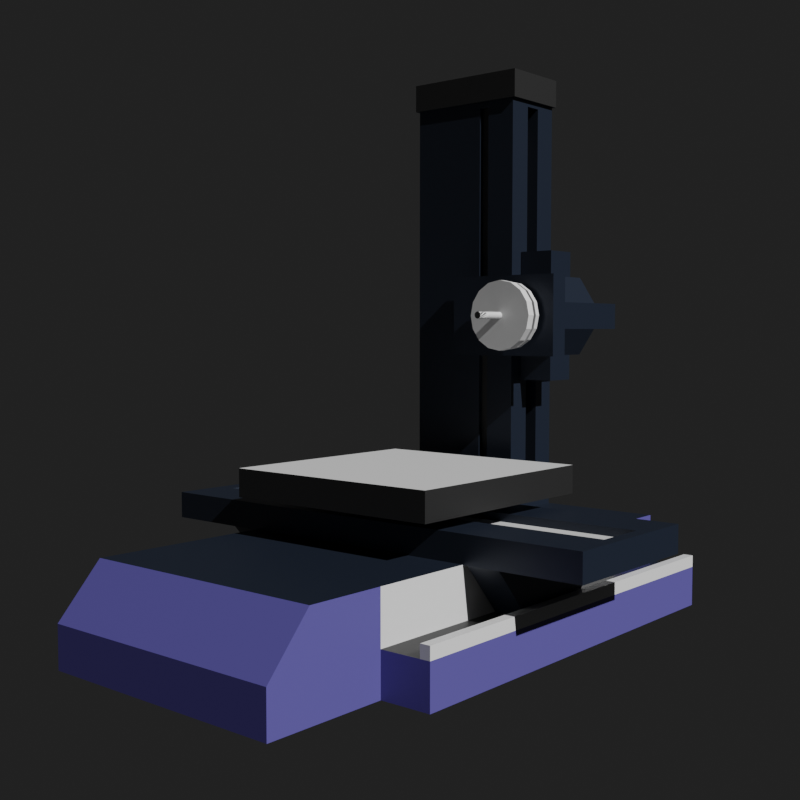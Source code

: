 # Source: Bohrwerk.blend  (saved by Blender 2.92.15; exported with 4.5.12 LTS)
import bpy
from mathutils import Matrix  # noqa: F401  (used for matrix-valued properties, if any)

bpy.ops.wm.read_factory_settings(use_empty=True)
scene = bpy.context.scene
scene.name = 'Scene'

# ---- collections
col_collection = bpy.data.collections.new('Collection'); scene.collection.children.link(col_collection)

# ---- materials (node trees are filled in below, after node groups)
mat_base_material = bpy.data.materials.new('Base_material')
mat_base_material.alpha_threshold = 0.0
mat_base_material.use_transparent_shadow = False
mat_base_material.line_color = (0.0, 0.0, 0.0, 1.0)
mat_accent_material = bpy.data.materials.new('Accent_material')
mat_accent_material.use_transparent_shadow = False
mat_mechanical_black = bpy.data.materials.new('Mechanical_black')
mat_mechanical_black.use_transparent_shadow = False
mat_mechanical_silver = bpy.data.materials.new('Mechanical_silver')
mat_mechanical_silver.use_transparent_shadow = False

# ---- material node trees
mat_base_material.use_nodes = True; mat_base_material.node_tree.nodes.clear()
_N = mat_base_material.node_tree.nodes; _L = mat_base_material.node_tree.links
n0 = _N.new('ShaderNodeBsdfPrincipled'); n0.name = 'Principled BSDF'; n0.location = (106, 458)
n0.distribution = 'GGX'
n0.subsurface_method = 'BURLEY'
n0.inputs[0].default_value = (0.01226, 0.01898, 0.03192, 1.0)
n0.inputs[1].default_value = 0.3545
n0.inputs[2].default_value = 0.4
n0.inputs[3].default_value = 1.45
n0.inputs[27].default_value = (0.0, 0.0, 0.0, 1.0)
n0.inputs[28].default_value = 1.0
n1 = _N.new('ShaderNodeOutputMaterial'); n1.name = 'Material Output'; n1.location = (626, 475)
_L.new(n0.outputs[0], n1.inputs[0])
n1.is_active_output = True
mat_accent_material.use_nodes = True; mat_accent_material.node_tree.nodes.clear()
_N = mat_accent_material.node_tree.nodes; _L = mat_accent_material.node_tree.links
n0 = _N.new('ShaderNodeBsdfPrincipled'); n0.name = 'Principled BSDF'; n0.location = (23, 414)
n0.distribution = 'GGX'
n0.subsurface_method = 'BURLEY'
n0.inputs[0].default_value = (0.07223, 0.07238, 0.2658, 1.0)
n0.inputs[3].default_value = 1.45
n0.inputs[27].default_value = (0.0, 0.0, 0.0, 1.0)
n0.inputs[28].default_value = 1.0
n1 = _N.new('ShaderNodeOutputMaterial'); n1.name = 'Material Output'; n1.location = (313, 414)
_L.new(n0.outputs[0], n1.inputs[0])
n1.is_active_output = True
mat_mechanical_black.use_nodes = True; mat_mechanical_black.node_tree.nodes.clear()
_N = mat_mechanical_black.node_tree.nodes; _L = mat_mechanical_black.node_tree.links
n0 = _N.new('ShaderNodeBsdfPrincipled'); n0.name = 'Principled BSDF'; n0.location = (10, 300)
n0.distribution = 'GGX'
n0.subsurface_method = 'BURLEY'
n0.inputs[0].default_value = (0.01206, 0.01206, 0.01206, 1.0)
n0.inputs[3].default_value = 1.45
n0.inputs[27].default_value = (0.0, 0.0, 0.0, 1.0)
n0.inputs[28].default_value = 1.0
n1 = _N.new('ShaderNodeOutputMaterial'); n1.name = 'Material Output'; n1.location = (300, 300)
_L.new(n0.outputs[0], n1.inputs[0])
n1.is_active_output = True
mat_mechanical_silver.use_nodes = True; mat_mechanical_silver.node_tree.nodes.clear()
_N = mat_mechanical_silver.node_tree.nodes; _L = mat_mechanical_silver.node_tree.links
n0 = _N.new('ShaderNodeBsdfPrincipled'); n0.name = 'Principled BSDF'; n0.location = (10, 300)
n0.distribution = 'GGX'
n0.subsurface_method = 'BURLEY'
n0.inputs[0].default_value = (0.5736, 0.5736, 0.5736, 1.0)
n0.inputs[3].default_value = 1.45
n0.inputs[27].default_value = (0.0, 0.0, 0.0, 1.0)
n0.inputs[28].default_value = 1.0
n1 = _N.new('ShaderNodeOutputMaterial'); n1.name = 'Material Output'; n1.location = (300, 300)
_L.new(n0.outputs[0], n1.inputs[0])
n1.is_active_output = True

# ---- world
world_world = bpy.data.worlds.new('World'); scene.world = world_world
world_world.use_nodes = True; world_world.node_tree.nodes.clear()
_N = world_world.node_tree.nodes; _L = world_world.node_tree.links
n0 = _N.new('ShaderNodeOutputWorld'); n0.name = 'World Output'; n0.location = (300, 300)
n1 = _N.new('ShaderNodeBackground'); n1.name = 'Background'; n1.location = (10, 300)
n1.inputs[0].default_value = (0.01467, 0.01467, 0.01467, 1.0)
_L.new(n1.outputs[0], n0.inputs[0])
n0.is_active_output = True
world_world.color = (0.05088, 0.05088, 0.05088)
world_world.use_sun_shadow = False
world_world.sun_shadow_jitter_overblur = 0.0

# ---- cameras
cam_camera = bpy.data.cameras.new('Camera')
cam_camera.clip_end = 100.0
cam_camera.ortho_scale = 7.314

# ---- lights
light_sun = bpy.data.lights.new('Sun', 'SUN')
light_sun.transmission_factor = 0.0
light_sun.energy = 4.54
light_sun.shadow_soft_size = 0.125

# ---- meshes
me_cube = bpy.data.meshes.new('Cube')
me_cube.from_pydata([(2.174, 4.348, 1.327), (2.174, 4.348, -0.1882), (2.174, -4.348, 1.327), (2.174, -5.071, -0.1882), (-2.174, 4.348, 1.327), (-2.174, 4.348, -0.1882), (-2.174, -4.348, 1.327), (-2.174, -5.071, -0.1882), (2.174, 4.348, 0.4937), (-2.174, -5.071, 0.4937), (2.174, -5.071, 0.4937), (-2.174, 4.348, 0.4937), (-2.174, -3.043, -0.1882), (2.174, -3.043, 1.327), (-2.174, -3.043, 1.327), (2.174, -3.043, -0.1882), (2.174, -3.043, 0.4937), (-2.174, -3.043, 0.4937), (3.006, 4.348, 0.4937), (3.006, 4.348, -0.1882), (-3.006, 4.348, 0.4937), (-3.006, 4.348, -0.1882), (3.006, -3.043, -0.1882), (-3.006, -3.043, 0.4937), (-3.006, -3.043, -0.1882), (3.006, -3.043, 0.4937), (4.143, -1.269, 1.773), (-4.143, -1.269, 1.773), (4.143, 1.47, 1.773), (-4.143, 1.47, 1.773), (4.143, -1.269, 1.32), (-4.143, -1.269, 1.32), (4.143, 1.47, 1.32), (-4.143, 1.47, 1.32), (1.381, -1.269, 1.773), (-1.381, -1.269, 1.773), (-1.381, 1.47, 1.773), (1.381, 1.47, 1.773), (1.381, -1.269, 1.32), (-1.381, -1.269, 1.32), (-1.381, 1.47, 1.32), (1.381, 1.47, 1.32), (0.2914, -0.1881, 1.956), (-0.2921, -0.1888, 1.956), (-0.2914, 0.3899, 1.956), (0.2921, 0.3906, 1.956), (0.157, -0.2767, 1.956), (-0.00162, -0.3078, 1.956), (-0.1594, -0.277, 1.956), (-0.1584, 0.4778, 1.956), (-0.0003671, 0.5086, 1.956), (0.1581, 0.4781, 1.956), (0.3811, -0.0551, 1.956), (0.4126, 0.102, 1.956), (0.3814, 0.2587, 1.956), (-0.38, -0.0562, 1.956), (-0.4106, 0.1008, 1.956), (-0.3797, 0.2576, 1.956), (-0.3797, 0.2576, 1.591), (-0.4106, 0.1008, 1.591), (-0.38, -0.0562, 1.591), (0.3814, 0.2587, 1.591), (0.4126, 0.102, 1.591), (0.3811, -0.0551, 1.591), (0.1581, 0.4781, 1.591), (-0.0003671, 0.5086, 1.591), (-0.1584, 0.4778, 1.591), (-0.1594, -0.277, 1.591), (-0.00162, -0.3078, 1.591), (0.157, -0.2767, 1.591), (0.2921, 0.3906, 1.591), (-0.2914, 0.3899, 1.591), (-0.2921, -0.1888, 1.591), (0.2914, -0.1881, 1.591), (-6.519e-09, 0.1009, 1.978), (-1.944, -1.843, 1.959), (-1.944, -1.843, 2.435), (-1.944, 2.045, 1.959), (-1.944, 2.045, 2.435), (1.944, -1.843, 1.959), (1.944, -1.843, 2.435), (1.944, 2.045, 1.959), (1.944, 2.045, 2.435), (-2.174, 0.6522, 1.327), (2.174, 0.6522, -0.1882), (-2.174, 0.6522, 0.4937), (-2.174, 0.6522, -0.1882), (2.174, 0.6522, 1.327), (2.174, 0.6522, 0.4937), (3.006, 0.6522, -0.1882), (-3.006, 0.6522, 0.4937), (-3.006, 0.6522, -0.1882), (3.006, 0.6522, 0.4937), (-2.174, 3.054, 1.327), (2.174, 3.054, -0.1882), (-2.174, 3.054, 0.4937), (3.006, 3.054, -0.1882), (-3.006, 3.054, 0.4937), (-2.174, 3.054, -0.1882), (2.174, 3.054, 1.327), (2.174, 3.054, 0.4937), (-3.006, 3.054, -0.1882), (3.006, 3.054, 0.4937), (0.0, 4.348, -0.1882), (0.0, -4.348, 1.327), (0.0, -5.071, -0.1882), (0.0, 4.348, 1.327), (0.0, 4.348, 0.4937), (0.0, -5.071, 0.4937), (0.0, -3.043, -0.1882), (0.0, -3.043, 1.327), (0.0, 0.6522, 1.327), (0.0, 0.6522, -0.1882), (0.0, 3.054, -0.1882), (0.0, 3.054, 1.327), (-2.174, 3.054, 8.888), (-2.174, 4.348, 8.888), (0.0, 4.348, 8.888), (0.0, 3.054, 8.888), (-2.174, 3.486, 1.327), (-2.174, 3.917, 1.327), (2.174, 3.486, -0.1882), (2.174, 3.917, -0.1882), (-2.174, 3.486, 0.4937), (-2.174, 3.917, 0.4937), (3.006, 3.486, -0.1882), (3.006, 3.917, -0.1882), (-3.006, 3.486, 0.4937), (-3.006, 3.917, 0.4937), (-2.174, 3.917, -0.1882), (-2.174, 3.486, -0.1882), (2.174, 3.917, 1.327), (2.174, 3.486, 1.327), (2.174, 3.917, 0.4937), (2.174, 3.486, 0.4937), (-3.006, 3.917, -0.1882), (-3.006, 3.486, -0.1882), (3.006, 3.917, 0.4937), (3.006, 3.486, 0.4937), (0.0, 3.917, 1.327), (0.0, 3.486, 1.327), (0.0, 3.917, -0.1882), (0.0, 3.486, -0.1882), (-2.174, 3.486, 8.888), (-2.174, 3.917, 8.888), (0.0, 3.917, 8.888), (0.0, 3.486, 8.888), (0.0, 3.868, 1.49), (0.0, 3.535, 1.49), (5.96e-08, 3.868, 8.772), (5.96e-08, 3.535, 8.772), (-0.4034, 3.868, 1.49), (-0.4034, 3.535, 1.49), (-0.4034, 3.868, 8.772), (-0.4034, 3.535, 8.772), (-0.9783, 4.348, -0.1882), (-0.9783, -4.348, 1.327), (-0.9783, -5.071, 0.4937), (-0.9783, -3.043, -0.1882), (-0.9783, 0.6522, -0.1882), (-0.9783, 3.054, -0.1882), (-0.9783, -5.071, -0.1882), (-0.9783, 4.348, 1.327), (-0.9783, 4.348, 0.4937), (-0.9783, -3.043, 1.327), (-0.9783, 0.6522, 1.327), (-0.9783, 3.054, 1.327), (-0.9783, 4.348, 8.888), (-0.9783, 3.054, 8.888), (-2.241, 4.387, 8.873), (-2.241, 3.93, 8.873), (-0.9783, 3.917, -0.1882), (-0.9783, 3.486, -0.1882), (-0.7334, 3.054, 1.461), (-0.5446, 3.054, 1.461), (-0.7334, 3.054, 8.772), (-0.5446, 3.054, 8.772), (-0.7334, 3.146, 1.461), (-0.5446, 3.146, 1.461), (-0.7334, 3.146, 8.772), (-0.5446, 3.146, 8.772), (-0.9899, 2.61, 4.212), (-0.9899, 2.61, 5.647), (-0.9899, 2.99, 4.212), (-0.9899, 2.99, 5.647), (1.176, 2.61, 4.212), (1.176, 2.61, 5.647), (1.176, 2.99, 4.212), (1.176, 2.99, 5.647), (0.6586, 2.99, 4.212), (0.01136, 2.99, 4.212), (0.01136, 2.99, 5.647), (0.6586, 2.99, 5.647), (0.01136, 2.61, 4.212), (0.6586, 2.61, 4.212), (0.6586, 2.61, 5.647), (0.01136, 2.61, 5.647), (0.6586, 4.337, 4.212), (0.01136, 4.337, 4.212), (0.01136, 4.337, 5.647), (0.6586, 4.337, 5.647), (0.3492, 4.317, 5.154), (0.262, 4.317, 5.137), (0.1881, 4.317, 5.087), (0.1387, 4.317, 5.013), (0.1214, 4.317, 4.926), (0.1387, 4.317, 4.839), (0.1881, 4.317, 4.765), (0.262, 4.317, 4.716), (0.3492, 4.317, 4.698), (0.4364, 4.317, 4.716), (0.5103, 4.317, 4.765), (0.5597, 4.317, 4.839), (0.577, 4.317, 4.926), (0.5597, 4.317, 5.013), (0.5103, 4.317, 5.087), (0.4364, 4.317, 5.137), (0.3492, 2.537, 5.154), (0.262, 2.537, 5.137), (0.1881, 2.537, 5.087), (0.1387, 2.537, 5.013), (0.1214, 2.537, 4.926), (0.1387, 2.537, 4.839), (0.1881, 2.537, 4.765), (0.262, 2.537, 4.716), (0.3492, 2.537, 4.698), (0.4364, 2.537, 4.716), (0.5103, 2.537, 4.765), (0.5597, 2.537, 4.839), (0.577, 2.537, 4.926), (0.5597, 2.537, 5.013), (0.5103, 2.537, 5.087), (0.4364, 2.537, 5.137), (0.3492, 2.511, 5.527), (0.1192, 2.511, 5.481), (-0.07584, 2.511, 5.351), (-0.2061, 2.511, 5.156), (-0.2519, 2.511, 4.926), (-0.2061, 2.511, 4.696), (-0.07584, 2.511, 4.501), (0.1192, 2.511, 4.371), (0.3492, 2.511, 4.325), (0.5792, 2.511, 4.371), (0.7742, 2.511, 4.501), (0.9045, 2.511, 4.696), (0.9503, 2.511, 4.926), (0.9045, 2.511, 5.156), (0.7742, 2.511, 5.351), (0.5792, 2.511, 5.481), (0.3492, 2.416, 5.527), (0.1192, 2.416, 5.481), (-0.07584, 2.416, 5.351), (-0.2061, 2.416, 5.156), (-0.2519, 2.416, 4.926), (-0.2061, 2.416, 4.696), (-0.07584, 2.416, 4.501), (0.1192, 2.416, 4.371), (0.3492, 2.416, 4.325), (0.5792, 2.416, 4.371), (0.7742, 2.416, 4.501), (0.9045, 2.416, 4.696), (0.9503, 2.416, 4.926), (0.9045, 2.416, 5.156), (0.7742, 2.416, 5.351), (0.5792, 2.416, 5.481), (0.3492, 2.416, 5.493), (0.1321, 2.416, 5.45), (-0.05191, 2.416, 5.327), (-0.1749, 2.416, 5.143), (-0.2181, 2.416, 4.926), (-0.1749, 2.416, 4.709), (-0.05191, 2.416, 4.525), (0.1321, 2.416, 4.402), (0.3492, 2.416, 4.359), (0.5663, 2.416, 4.402), (0.7503, 2.416, 4.525), (0.8733, 2.416, 4.709), (0.9165, 2.416, 4.926), (0.8733, 2.416, 5.143), (0.7503, 2.416, 5.327), (0.5663, 2.416, 5.45), (0.3492, 2.325, 5.493), (0.1321, 2.325, 5.45), (-0.05191, 2.325, 5.327), (-0.1749, 2.325, 5.143), (-0.2181, 2.325, 4.926), (-0.1749, 2.325, 4.709), (-0.05191, 2.325, 4.525), (0.1321, 2.325, 4.402), (0.3492, 2.325, 4.359), (0.5663, 2.325, 4.402), (0.7503, 2.325, 4.525), (0.8733, 2.325, 4.709), (0.9165, 2.325, 4.926), (0.8733, 2.325, 5.143), (0.7503, 2.325, 5.327), (0.5663, 2.325, 5.45), (0.3492, 2.325, 5.543), (0.113, 2.325, 5.496), (-0.0872, 2.325, 5.362), (-0.221, 2.325, 5.162), (-0.268, 2.325, 4.926), (-0.221, 2.325, 4.69), (-0.0872, 2.325, 4.49), (0.113, 2.325, 4.356), (0.3492, 2.325, 4.309), (0.5854, 2.325, 4.356), (0.7856, 2.325, 4.49), (0.9194, 2.325, 4.69), (0.9664, 2.325, 4.926), (0.9194, 2.325, 5.162), (0.7856, 2.325, 5.362), (0.5854, 2.325, 5.496), (0.3492, 2.166, 5.543), (0.113, 2.166, 5.496), (-0.0872, 2.166, 5.362), (-0.221, 2.166, 5.162), (-0.268, 2.166, 4.926), (-0.221, 2.166, 4.69), (-0.0872, 2.166, 4.49), (0.113, 2.166, 4.356), (0.3492, 2.166, 4.309), (0.5854, 2.166, 4.356), (0.7856, 2.166, 4.49), (0.9194, 2.166, 4.69), (0.9664, 2.166, 4.926), (0.9194, 2.166, 5.162), (0.7856, 2.166, 5.362), (0.5854, 2.166, 5.496), (0.3492, 2.166, 4.988), (0.3254, 2.166, 4.984), (0.3052, 2.166, 4.97), (0.2917, 2.166, 4.95), (0.287, 2.166, 4.926), (0.2917, 2.166, 4.902), (0.3052, 2.166, 4.882), (0.3254, 2.166, 4.869), (0.3492, 2.166, 4.864), (0.373, 2.166, 4.869), (0.3932, 2.166, 4.882), (0.4067, 2.166, 4.902), (0.4114, 2.166, 4.926), (0.4067, 2.166, 4.95), (0.3932, 2.166, 4.97), (0.373, 2.166, 4.984), (0.4114, 1.532, 4.926), (0.4067, 1.532, 4.95), (0.3932, 1.532, 4.97), (0.373, 1.532, 4.984), (0.3492, 1.532, 4.988), (0.3254, 1.532, 4.984), (0.3052, 1.532, 4.97), (0.2917, 1.532, 4.95), (0.287, 1.532, 4.926), (0.2917, 1.532, 4.902), (0.3052, 1.532, 4.882), (0.3254, 1.532, 4.869), (0.3492, 1.532, 4.864), (0.373, 1.532, 4.869), (0.3932, 1.532, 4.882), (0.4067, 1.532, 4.902), (0.3492, 1.532, 4.926), (0.2917, 1.764, 4.95), (0.3254, 1.637, 4.984), (0.3052, 1.637, 4.97), (0.287, 1.764, 4.926), (0.4067, 1.764, 4.902), (0.373, 1.637, 4.869), (0.3932, 1.637, 4.882), (0.4114, 1.764, 4.926), (0.2917, 1.637, 4.95), (0.2917, 1.764, 4.902), (0.4067, 1.637, 4.902), (0.4067, 1.764, 4.95), (0.287, 1.637, 4.926), (0.3052, 1.764, 4.882), (0.4114, 1.637, 4.926), (0.3932, 1.764, 4.97), (0.2917, 1.637, 4.902), (0.3254, 1.764, 4.869), (0.4067, 1.637, 4.95), (0.373, 1.764, 4.984), (0.3052, 1.637, 4.882), (0.3492, 1.764, 4.864), (0.3492, 1.764, 4.988), (0.3932, 1.637, 4.97), (0.373, 1.637, 4.984), (0.3254, 1.764, 4.984), (0.3254, 1.637, 4.869), (0.373, 1.764, 4.869), (0.3492, 1.637, 4.988), (0.3052, 1.764, 4.97), (0.3492, 1.637, 4.864), (0.3932, 1.764, 4.882), (0.393, 1.558, 4.944), (0.3966, 1.558, 4.926), (0.3673, 1.558, 4.97), (0.3827, 1.558, 4.96), (0.331, 1.558, 4.97), (0.3492, 1.558, 4.974), (0.3054, 1.558, 4.944), (0.3157, 1.558, 4.96), (0.3054, 1.558, 4.908), (0.3018, 1.558, 4.926), (0.331, 1.558, 4.882), (0.3157, 1.558, 4.893), (0.3673, 1.558, 4.882), (0.3492, 1.558, 4.879), (0.393, 1.558, 4.908), (0.3827, 1.558, 4.893), (0.331, 1.639, 4.97), (0.3673, 1.639, 4.882), (0.3827, 1.639, 4.96), (0.3054, 1.736, 4.944), (0.3157, 1.639, 4.96), (0.3018, 1.736, 4.926), (0.393, 1.736, 4.908), (0.3827, 1.639, 4.893), (0.3966, 1.736, 4.926), (0.3054, 1.639, 4.944), (0.3054, 1.736, 4.908), (0.393, 1.639, 4.908), (0.393, 1.736, 4.944), (0.3018, 1.639, 4.926), (0.3157, 1.736, 4.893), (0.3966, 1.639, 4.926), (0.3827, 1.736, 4.96), (0.3054, 1.639, 4.908), (0.331, 1.736, 4.882), (0.393, 1.639, 4.944), (0.3673, 1.736, 4.97), (0.3157, 1.639, 4.893), (0.3492, 1.736, 4.879), (0.3492, 1.736, 4.974), (0.3673, 1.639, 4.97), (0.331, 1.736, 4.97), (0.331, 1.639, 4.882), (0.3673, 1.736, 4.882), (0.3492, 1.639, 4.974), (0.3157, 1.736, 4.96), (0.3492, 1.639, 4.879), (0.3827, 1.736, 4.893), (2.84, -3.043, 0.4937), (2.84, 4.348, 0.4937), (2.84, 4.348, -0.1882), (2.84, -3.043, -0.1882), (2.84, 0.6522, -0.1882), (2.84, 0.6522, 0.4937), (2.84, 3.054, 0.4937), (2.84, 3.054, -0.1882), (2.84, 3.917, 0.4937), (2.84, 3.486, 0.4937), (2.84, 3.486, -0.1882), (2.84, 3.917, -0.1882), (-2.798, -3.043, 0.4937), (-2.798, -3.043, -0.1882), (-2.798, 4.348, -0.1882), (-2.798, 4.348, 0.4937), (-2.798, 0.6522, 0.4937), (-2.798, 0.6522, -0.1882), (-2.798, 3.054, -0.1882), (-2.798, 3.054, 0.4937), (-2.798, 3.917, -0.1882), (-2.798, 3.486, -0.1882), (-2.798, 3.486, 0.4937), (-2.798, 3.917, 0.4937), (-3.006, 3.917, 0.6957), (-3.006, 4.348, 0.6957), (3.006, 0.6522, 0.6957), (3.006, -3.043, 0.6957), (-2.798, -3.043, 0.6957), (-3.006, -3.043, 0.6957), (2.84, -3.043, 0.6957), (-2.798, 4.348, 0.6957), (-3.006, 0.6522, 0.6957), (3.006, 3.054, 0.6957), (-2.798, 0.6522, 0.6957), (2.84, 0.6522, 0.6957), (-3.006, 3.054, 0.6957), (3.006, 3.486, 0.6957), (2.84, 3.054, 0.6957), (-2.798, 3.054, 0.6957), (-3.006, 3.486, 0.6957), (3.006, 4.348, 0.6957), (3.006, 3.917, 0.6957), (2.84, 3.917, 0.6957), (2.84, 3.486, 0.6957), (-2.798, 3.486, 0.6957), (-2.798, 3.917, 0.6957), (2.84, 4.348, 0.6957), (2.254, 1.47, 1.773), (2.806, 1.47, 1.773), (2.254, 1.47, 1.32), (2.806, 1.47, 1.32), (2.806, -1.269, 1.773), (2.254, -1.269, 1.773), (2.806, -1.269, 1.32), (2.254, -1.269, 1.32), (-2.238, -1.269, 1.773), (-2.711, -1.269, 1.773), (-2.238, -1.269, 1.32), (-2.711, -1.269, 1.32), (-2.711, 1.47, 1.773), (-2.238, 1.47, 1.773), (-2.711, 1.47, 1.32), (-2.238, 1.47, 1.32), (2.254, 0.7734, 0.5195), (2.806, 0.7734, 0.5195), (2.806, -0.5716, 0.5195), (2.254, -0.5716, 0.5195), (-2.238, -0.5716, 0.5195), (-2.711, -0.5716, 0.5195), (-2.711, 0.7734, 0.5195), (-2.238, 0.7734, 0.5195), (4.143, 0.5574, 1.773), (4.143, -0.3556, 1.773), (-4.143, -0.3556, 1.773), (-4.143, 0.5574, 1.773), (4.143, 0.5574, 1.32), (4.143, -0.3556, 1.32), (-4.143, -0.3556, 1.32), (-4.143, 0.5574, 1.32), (1.381, 0.5574, 1.32), (1.381, -0.3556, 1.32), (-1.381, 0.5574, 1.32), (-1.381, -0.3556, 1.32), (1.932, -0.3556, 1.773), (1.932, 0.5574, 1.773), (-1.947, -0.3556, 1.773), (-1.947, 0.5574, 1.773), (3.933, -0.3556, 1.773), (3.933, 0.5574, 1.773), (3.159, -0.3556, 1.773), (3.159, 0.5574, 1.773), (2.806, 0.5574, 1.32), (2.806, -0.3556, 1.32), (2.254, 0.5574, 1.32), (2.254, -0.3556, 1.32), (-2.238, 0.5574, 1.32), (-2.238, -0.3556, 1.32), (-2.711, 0.5574, 1.32), (-2.711, -0.3556, 1.32), (-3.15, -0.3556, 1.773), (-3.15, 0.5574, 1.773), (-3.815, -0.3556, 1.773), (-3.815, 0.5574, 1.773), (2.806, 0.3251, 0.5195), (2.806, -0.1233, 0.5195), (2.254, 0.3251, 0.5195), (2.254, -0.1233, 0.5195), (-2.238, 0.3251, 0.5195), (-2.238, -0.1233, 0.5195), (-2.711, 0.3251, 0.5195), (-2.711, -0.1233, 0.5195), (1.932, -0.3556, 1.636), (1.932, 0.5574, 1.636), (-1.947, -0.3556, 1.636), (-1.947, 0.5574, 1.636), (3.933, -0.3556, 1.636), (3.933, 0.5574, 1.636), (3.159, -0.3556, 1.636), (3.159, 0.5574, 1.636), (-3.15, -0.3556, 1.636), (-3.15, 0.5574, 1.636), (-3.815, -0.3556, 1.636), (-3.815, 0.5574, 1.636), (0.6586, 3.337, 4.212), (0.6586, 3.989, 4.212), (0.6586, 3.989, 5.647), (0.6586, 3.337, 5.647), (0.01136, 3.989, 5.647), (0.01136, 3.337, 5.647), (0.01136, 3.989, 4.212), (0.01136, 3.337, 4.212), (0.6586, 3.337, 3.752), (0.6586, 3.989, 3.752), (0.6586, 3.989, 6.107), (0.6586, 3.337, 6.107), (0.01136, 3.989, 6.107), (0.01136, 3.337, 6.107), (0.01136, 3.989, 3.752), (0.01136, 3.337, 3.752), (-0.03022, 3.823, 5.765), (-0.03022, 3.503, 5.765), (-0.03022, 3.823, 5.99), (-0.03022, 3.503, 5.99), (-0.03022, 3.846, 4.111), (-0.03022, 3.481, 4.111), (-0.03022, 3.846, 3.853), (-0.03022, 3.481, 3.853), (-0.2242, 3.823, 5.765), (-0.2242, 3.503, 5.765), (-0.2242, 3.823, 5.99), (-0.2242, 3.503, 5.99), (-0.2242, 3.846, 4.111), (-0.2242, 3.481, 4.111), (-0.2242, 3.846, 3.853), (-0.2242, 3.481, 3.853), (-0.9899, 2.61, 4.69), (-0.9899, 2.61, 5.169), (-0.9899, 2.99, 5.169), (-0.9899, 2.99, 4.69), (1.176, 2.99, 5.169), (1.176, 2.99, 4.69), (1.176, 2.61, 5.169), (1.176, 2.61, 4.69), (0.6586, 2.61, 5.169), (0.6586, 2.61, 4.69), (0.01136, 2.61, 5.169), (0.01136, 2.61, 4.69), (0.01136, 2.99, 5.169), (0.01136, 2.99, 4.69), (0.9693, 2.99, 5.169), (0.9693, 2.99, 4.69), (0.01136, 4.337, 5.169), (0.01136, 4.337, 4.69), (0.9693, 4.337, 5.169), (0.9693, 4.337, 4.69), (0.01136, 3.337, 5.169), (0.01136, 3.337, 4.69), (0.01136, 3.989, 5.169), (0.01136, 3.989, 4.69), (0.9693, 3.337, 4.69), (0.9693, 3.337, 5.169), (0.9693, 3.989, 4.69), (0.9693, 3.989, 5.169), (0.01136, 5.113, 5.169), (0.01136, 5.113, 4.69), (0.9693, 5.113, 5.169), (0.9693, 5.113, 4.69), (-0.9735, 4.387, 8.873), (0.06392, 4.387, 8.873), (-0.9735, 3.015, 8.873), (0.06392, 3.015, 8.873), (0.06392, 3.472, 8.873), (-2.241, 3.015, 8.873), (-2.241, 3.472, 8.873), (0.06392, 3.93, 8.873), (-2.241, 3.472, 9.371), (-2.241, 3.015, 9.371), (-0.9735, 3.015, 9.371), (0.06392, 4.387, 9.371), (-0.9735, 4.387, 9.371), (0.06392, 3.472, 9.371), (0.06392, 3.93, 9.371), (-2.241, 3.93, 9.371), (-2.241, 4.387, 9.371), (0.06392, 3.015, 9.371), (-0.9735, 3.93, 9.371), (-0.9735, 3.472, 9.371)], [], [(164, 14, 6, 156), (157, 156, 6, 9), (124, 120, 4, 11), (109, 15, 3, 105), (16, 13, 2, 10), (107, 106, 0, 8), (103, 107, 8, 1), (15, 16, 10, 3), (442, 25, 469, 472), (161, 157, 9, 7), (7, 9, 17, 12), (455, 454, 23, 24), (88, 87, 13, 16), (112, 84, 15, 109), (9, 6, 14, 17), (165, 83, 14, 164), (135, 128, 20, 21), (89, 92, 25, 22), (444, 443, 18, 19), (453, 444, 19, 126), (459, 455, 24, 91), (450, 451, 486, 485), (442, 445, 22, 25), (457, 456, 21, 20), (544, 499, 27, 516), (541, 520, 31, 501), (516, 27, 31, 520), (494, 26, 30, 496), (502, 29, 33, 504), (514, 28, 32, 518), (490, 37, 41, 492), (37, 36, 40, 41), (498, 35, 39, 500), (35, 34, 38, 39), (537, 523, 38, 497), (523, 525, 39, 38), (532, 495, 34, 526), (46, 47, 74), (51, 45, 74), (55, 56, 74), (52, 42, 74), (54, 53, 74), (42, 46, 74), (48, 43, 74), (45, 54, 74), (43, 55, 74), (49, 50, 74), (44, 49, 74), (47, 48, 74), (50, 51, 74), (73, 69, 46, 42), (61, 62, 53, 54), (57, 44, 74), (56, 57, 74), (60, 59, 56, 55), (59, 58, 57, 56), (63, 73, 42, 52), (72, 60, 55, 43), (67, 72, 43, 48), (53, 52, 74), (71, 66, 49, 44), (65, 64, 51, 50), (58, 71, 44, 57), (70, 61, 54, 45), (69, 68, 47, 46), (68, 67, 48, 47), (62, 63, 52, 53), (66, 65, 50, 49), (64, 70, 45, 51), (527, 529, 36, 37), (75, 76, 78, 77), (77, 78, 82, 81), (81, 82, 80, 79), (79, 80, 76, 75), (77, 81, 79, 75), (82, 78, 76, 80), (464, 465, 488, 487), (460, 459, 91, 101), (445, 446, 89, 22), (96, 102, 92, 89), (24, 23, 90, 91), (166, 93, 83, 165), (113, 94, 84, 112), (100, 99, 87, 88), (454, 458, 476, 470), (17, 14, 83, 85), (128, 127, 482, 466), (134, 132, 99, 100), (142, 121, 94, 113), (162, 4, 116, 167), (125, 138, 102, 96), (463, 460, 101, 136), (90, 23, 471, 474), (446, 449, 96, 89), (91, 90, 97, 101), (85, 83, 93, 95), (132, 140, 114, 99), (172, 142, 113, 160), (160, 113, 112, 159), (99, 114, 111, 87), (87, 111, 110, 13), (159, 112, 109, 158), (3, 10, 108, 105), (155, 163, 107, 103), (163, 162, 106, 107), (158, 109, 105, 161), (10, 2, 104, 108), (13, 110, 104, 2), (139, 106, 117, 145), (119, 93, 115, 143), (168, 166, 173, 175), (4, 120, 144, 116), (120, 119, 143, 144), (114, 140, 146, 118), (146, 140, 148, 150), (155, 103, 141, 171), (171, 141, 142, 172), (0, 106, 139, 131), (131, 139, 140, 132), (456, 462, 135, 21), (462, 463, 136, 135), (19, 18, 137, 126), (126, 137, 138, 125), (103, 1, 122, 141), (141, 122, 121, 142), (8, 0, 131, 133), (133, 131, 132, 134), (102, 138, 479, 475), (23, 454, 470, 471), (127, 97, 478, 482), (457, 20, 467, 473), (449, 452, 125, 96), (452, 453, 126, 125), (101, 97, 127, 136), (136, 127, 128, 135), (95, 93, 119, 123), (123, 119, 120, 124), (147, 149, 153, 151), (139, 145, 149, 147), (145, 146, 150, 149), (140, 139, 147, 148), (152, 151, 153, 154), (149, 150, 154, 153), (150, 148, 152, 154), (148, 147, 151, 152), (129, 171, 172, 130), (5, 155, 171, 129), (93, 166, 168, 115), (12, 158, 161, 7), (11, 4, 162, 163), (5, 11, 163, 155), (86, 159, 158, 12), (98, 160, 159, 86), (130, 172, 160, 98), (106, 162, 167, 117), (114, 166, 165, 111), (111, 165, 164, 110), (105, 108, 157, 161), (108, 104, 156, 157), (110, 164, 156, 104), (174, 176, 180, 178), (114, 118, 176, 174), (118, 168, 175, 176), (166, 114, 174, 173), (177, 178, 180, 179), (173, 174, 178, 177), (175, 173, 177, 179), (176, 175, 179, 180), (599, 182, 184, 600), (612, 192, 188, 602), (602, 188, 186, 604), (608, 196, 182, 599), (189, 187, 185, 194), (191, 184, 182, 196), (188, 192, 195, 186), (192, 191, 196, 195), (183, 190, 193, 181), (190, 189, 194, 193), (604, 186, 195, 606), (606, 195, 196, 608), (600, 184, 191, 610), (624, 567, 197, 617), (614, 199, 200, 616), (570, 568, 200, 199), (620, 570, 199, 614), (567, 572, 198, 197), (216, 215, 231, 232), (209, 208, 224, 225), (202, 201, 217, 218), (201, 216, 232, 217), (210, 209, 225, 226), (203, 202, 218, 219), (211, 210, 226, 227), (204, 203, 219, 220), (212, 211, 227, 228), (205, 204, 220, 221), (213, 212, 228, 229), (206, 205, 221, 222), (214, 213, 229, 230), (207, 206, 222, 223), (215, 214, 230, 231), (208, 207, 223, 224), (223, 222, 238, 239), (231, 230, 246, 247), (224, 223, 239, 240), (232, 231, 247, 248), (225, 224, 240, 241), (218, 217, 233, 234), (217, 232, 248, 233), (226, 225, 241, 242), (219, 218, 234, 235), (227, 226, 242, 243), (220, 219, 235, 236), (228, 227, 243, 244), (221, 220, 236, 237), (229, 228, 244, 245), (222, 221, 237, 238), (230, 229, 245, 246), (244, 243, 259, 260), (237, 236, 252, 253), (245, 244, 260, 261), (238, 237, 253, 254), (246, 245, 261, 262), (239, 238, 254, 255), (247, 246, 262, 263), (240, 239, 255, 256), (248, 247, 263, 264), (241, 240, 256, 257), (234, 233, 249, 250), (233, 248, 264, 249), (242, 241, 257, 258), (235, 234, 250, 251), (243, 242, 258, 259), (236, 235, 251, 252), (249, 264, 280, 265), (258, 257, 273, 274), (251, 250, 266, 267), (259, 258, 274, 275), (252, 251, 267, 268), (260, 259, 275, 276), (253, 252, 268, 269), (261, 260, 276, 277), (254, 253, 269, 270), (262, 261, 277, 278), (255, 254, 270, 271), (263, 262, 278, 279), (256, 255, 271, 272), (264, 263, 279, 280), (257, 256, 272, 273), (250, 249, 265, 266), (279, 278, 294, 295), (272, 271, 287, 288), (280, 279, 295, 296), (273, 272, 288, 289), (266, 265, 281, 282), (265, 280, 296, 281), (274, 273, 289, 290), (267, 266, 282, 283), (275, 274, 290, 291), (268, 267, 283, 284), (276, 275, 291, 292), (269, 268, 284, 285), (277, 276, 292, 293), (270, 269, 285, 286), (278, 277, 293, 294), (271, 270, 286, 287), (285, 284, 300, 301), (293, 292, 308, 309), (286, 285, 301, 302), (294, 293, 309, 310), (287, 286, 302, 303), (295, 294, 310, 311), (288, 287, 303, 304), (296, 295, 311, 312), (289, 288, 304, 305), (282, 281, 297, 298), (281, 296, 312, 297), (290, 289, 305, 306), (283, 282, 298, 299), (291, 290, 306, 307), (284, 283, 299, 300), (292, 291, 307, 308), (306, 305, 321, 322), (299, 298, 314, 315), (307, 306, 322, 323), (300, 299, 315, 316), (308, 307, 323, 324), (301, 300, 316, 317), (309, 308, 324, 325), (302, 301, 317, 318), (310, 309, 325, 326), (303, 302, 318, 319), (311, 310, 326, 327), (304, 303, 319, 320), (312, 311, 327, 328), (305, 304, 320, 321), (298, 297, 313, 314), (297, 312, 328, 313), (327, 326, 342, 343), (320, 319, 335, 336), (328, 327, 343, 344), (321, 320, 336, 337), (314, 313, 329, 330), (313, 328, 344, 329), (322, 321, 337, 338), (315, 314, 330, 331), (323, 322, 338, 339), (316, 315, 331, 332), (324, 323, 339, 340), (317, 316, 332, 333), (325, 324, 340, 341), (318, 317, 333, 334), (326, 325, 341, 342), (319, 318, 334, 335), (364, 363, 348, 349), (368, 367, 356, 357), (371, 365, 415, 420), (357, 358, 406, 407), (374, 370, 350, 351), (376, 372, 358, 359), (393, 392, 440, 441), (387, 384, 433, 435), (382, 378, 352, 353), (378, 379, 428, 427), (385, 380, 360, 345), (392, 355, 405, 440), (390, 386, 346, 347), (392, 388, 354, 355), (365, 364, 414, 415), (352, 378, 427, 400), (354, 353, 361), (347, 346, 361), (355, 354, 361), (348, 347, 361), (356, 355, 361), (349, 348, 361), (357, 356, 361), (350, 349, 361), (358, 357, 361), (351, 350, 361), (359, 358, 361), (352, 351, 361), (360, 359, 361), (353, 352, 361), (346, 345, 361), (345, 360, 361), (340, 339, 393, 366), (373, 369, 418, 422), (332, 331, 391, 362), (355, 356, 404, 405), (339, 338, 389, 393), (393, 389, 388, 392), (331, 330, 387, 391), (391, 387, 386, 390), (338, 337, 383, 389), (391, 390, 438, 439), (329, 344, 381, 384), (384, 381, 380, 385), (330, 329, 384, 387), (364, 349, 399, 414), (337, 336, 379, 383), (383, 379, 378, 382), (344, 343, 377, 381), (377, 376, 425, 426), (336, 335, 375, 379), (390, 347, 397, 438), (343, 342, 373, 377), (377, 373, 372, 376), (335, 334, 371, 375), (375, 371, 370, 374), (342, 341, 369, 373), (363, 362, 413, 410), (334, 333, 365, 371), (376, 359, 409, 425), (341, 340, 366, 369), (369, 366, 367, 368), (333, 332, 362, 365), (365, 362, 363, 364), (419, 414, 399, 398), (421, 417, 407, 406), (427, 423, 401, 400), (429, 425, 409, 408), (434, 412, 395, 394), (436, 431, 403, 402), (410, 438, 397, 396), (411, 440, 405, 404), (416, 441, 440, 411), (413, 439, 438, 410), (437, 432, 431, 436), (435, 433, 412, 434), (430, 426, 425, 429), (428, 424, 423, 427), (422, 418, 417, 421), (420, 415, 414, 419), (360, 380, 429, 408), (367, 366, 416, 411), (366, 393, 441, 416), (380, 381, 430, 429), (345, 346, 394, 395), (385, 345, 395, 412), (368, 357, 407, 417), (359, 360, 408, 409), (382, 353, 403, 431), (369, 368, 417, 418), (362, 391, 439, 413), (383, 382, 431, 432), (347, 348, 396, 397), (381, 377, 426, 430), (350, 370, 419, 398), (348, 363, 410, 396), (370, 371, 420, 419), (384, 385, 412, 433), (349, 350, 398, 399), (379, 375, 424, 428), (358, 372, 421, 406), (356, 367, 411, 404), (346, 386, 434, 394), (372, 373, 422, 421), (386, 387, 435, 434), (351, 352, 400, 401), (374, 351, 401, 423), (354, 388, 436, 402), (375, 374, 423, 424), (389, 383, 432, 437), (388, 389, 437, 436), (353, 354, 402, 403), (121, 122, 453, 452), (94, 121, 452, 449), (133, 134, 451, 450), (8, 133, 450, 443), (84, 94, 449, 446), (134, 100, 448, 451), (100, 88, 447, 448), (15, 84, 446, 445), (16, 15, 445, 442), (122, 1, 444, 453), (1, 8, 443, 444), (88, 16, 442, 447), (123, 124, 465, 464), (95, 123, 464, 461), (129, 130, 463, 462), (5, 129, 462, 456), (85, 95, 461, 458), (130, 98, 460, 463), (98, 86, 459, 460), (17, 85, 458, 454), (11, 5, 456, 457), (124, 11, 457, 465), (86, 12, 455, 459), (12, 17, 454, 455), (477, 472, 469, 468), (488, 473, 467, 466), (470, 476, 474, 471), (480, 477, 468, 475), (486, 480, 475, 479), (476, 481, 478, 474), (489, 485, 484, 483), (485, 486, 479, 484), (481, 487, 482, 478), (487, 488, 466, 482), (137, 18, 483, 484), (20, 128, 466, 467), (461, 464, 487, 481), (92, 102, 475, 468), (443, 450, 485, 489), (97, 90, 474, 478), (465, 457, 473, 488), (138, 137, 484, 479), (447, 442, 472, 477), (18, 443, 489, 483), (25, 92, 468, 469), (451, 448, 480, 486), (458, 461, 481, 476), (448, 447, 477, 480), (515, 26, 494, 530), (530, 494, 495, 532), (519, 535, 496, 30), (541, 501, 511, 553), (28, 491, 493, 32), (491, 490, 492, 493), (34, 495, 497, 38), (495, 494, 496, 497), (27, 499, 501, 31), (499, 498, 500, 501), (36, 503, 505, 40), (503, 502, 504, 505), (525, 539, 500, 39), (537, 497, 509, 549), (528, 35, 498, 542), (542, 498, 499, 544), (547, 549, 509, 508), (551, 553, 511, 510), (497, 496, 508, 509), (493, 492, 506, 507), (505, 504, 512, 513), (534, 493, 507, 546), (501, 500, 510, 511), (538, 505, 513, 550), (500, 539, 551, 510), (539, 538, 550, 551), (496, 535, 547, 508), (535, 534, 546, 547), (513, 512, 552, 550), (550, 552, 553, 551), (507, 506, 548, 546), (546, 548, 549, 547), (503, 543, 545, 502), (530, 532, 560, 558), (36, 529, 543, 503), (526, 528, 556, 554), (492, 536, 548, 506), (536, 537, 549, 548), (40, 505, 538, 524), (524, 538, 539, 525), (504, 540, 552, 512), (540, 541, 553, 552), (32, 493, 534, 518), (518, 534, 535, 519), (491, 531, 533, 490), (543, 529, 557, 563), (28, 514, 531, 491), (514, 515, 530, 531), (34, 35, 528, 526), (532, 526, 554, 560), (490, 533, 527, 37), (533, 531, 559, 561), (41, 40, 524, 522), (522, 524, 525, 523), (492, 41, 522, 536), (536, 522, 523, 537), (26, 515, 519, 30), (515, 514, 518, 519), (29, 517, 521, 33), (517, 516, 520, 521), (504, 33, 521, 540), (540, 521, 520, 541), (502, 545, 517, 29), (545, 544, 516, 517), (563, 562, 564, 565), (557, 556, 562, 563), (559, 558, 560, 561), (554, 556, 557, 555), (561, 560, 554, 555), (531, 530, 558, 559), (528, 542, 562, 556), (529, 527, 555, 557), (544, 545, 565, 564), (545, 543, 563, 565), (527, 533, 561, 555), (542, 544, 564, 562), (189, 190, 573, 566), (568, 570, 578, 576), (610, 191, 571, 618), (618, 571, 570, 620), (191, 192, 569, 571), (566, 573, 581, 574), (613, 189, 566, 622), (622, 566, 567, 624), (574, 581, 580, 575), (579, 577, 576, 578), (572, 567, 575, 580), (580, 581, 589, 588), (571, 579, 585, 583), (569, 568, 576, 577), (571, 569, 577, 579), (567, 566, 574, 575), (582, 583, 591, 590), (578, 570, 582, 584), (579, 578, 584, 585), (570, 571, 583, 582), (586, 588, 596, 594), (581, 573, 587, 589), (573, 572, 586, 587), (572, 580, 588, 586), (590, 591, 593, 592), (595, 594, 596, 597), (588, 589, 597, 596), (583, 585, 593, 591), (585, 584, 592, 593), (589, 587, 595, 597), (587, 586, 594, 595), (584, 582, 590, 592), (569, 623, 625, 568), (623, 622, 624, 625), (192, 612, 623, 569), (612, 613, 622, 623), (573, 619, 621, 572), (619, 618, 620, 621), (190, 611, 619, 573), (611, 610, 618, 619), (572, 621, 615, 198), (621, 620, 614, 615), (198, 615, 617, 197), (616, 617, 629, 628), (568, 625, 616, 200), (625, 624, 617, 616), (183, 601, 611, 190), (601, 600, 610, 611), (194, 607, 609, 193), (607, 606, 608, 609), (185, 605, 607, 194), (605, 604, 606, 607), (193, 609, 598, 181), (609, 608, 599, 598), (187, 603, 605, 185), (603, 602, 604, 605), (189, 613, 603, 187), (613, 612, 602, 603), (181, 598, 601, 183), (598, 599, 600, 601), (627, 626, 628, 629), (615, 614, 626, 627), (614, 616, 628, 626), (617, 615, 627, 629), (167, 116, 169, 630), (145, 117, 631, 637), (116, 144, 170, 169), (118, 146, 634, 633), (144, 143, 636, 170), (168, 118, 633, 632), (143, 115, 635, 636), (115, 168, 632, 635), (117, 167, 630, 631), (146, 145, 637, 634), (170, 636, 638, 645), (632, 633, 647, 640), (636, 635, 639, 638), (635, 632, 640, 639), (631, 630, 642, 641), (634, 637, 644, 643), (649, 638, 639, 640), (642, 646, 645, 648), (648, 645, 638, 649), (644, 648, 649, 643), (641, 642, 648, 644), (643, 649, 640, 647), (633, 634, 643, 647), (169, 170, 645, 646), (637, 631, 641, 644), (630, 169, 646, 642)])
me_cube.polygons.foreach_set('material_index', [0, 1, 1, 0, 1, 1, 1, 1, 3, 1, 1, 1, 3, 0, 1, 0, 1, 1, 1, 0, 0, 3, 1, 1, 0, 0, 0, 0, 0, 0, 0, 0, 0, 0, 0, 0, 0, 2, 2, 2, 2, 2, 2, 2, 2, 2, 2, 2, 2, 2, 2, 2, 2, 2, 2, 2, 2, 2, 2, 2, 2, 2, 2, 2, 2, 2, 2, 2, 2, 0, 2, 2, 2, 2, 0, 3, 3, 0, 0, 1, 1, 0, 0, 3, 3, 3, 3, 1, 0, 0, 1, 0, 3, 0, 1, 3, 0, 0, 0, 0, 0, 0, 1, 1, 1, 0, 1, 0, 0, 0, 0, 0, 0, 0, 0, 0, 0, 0, 0, 0, 0, 1, 1, 0, 0, 1, 1, 3, 3, 3, 3, 0, 0, 1, 1, 1, 1, 0, 0, 0, 0, 2, 0, 0, 0, 0, 0, 0, 0, 1, 1, 0, 0, 0, 0, 0, 0, 1, 1, 0, 0, 0, 0, 0, 2, 0, 0, 0, 0, 0, 0, 0, 0, 0, 0, 0, 0, 0, 0, 0, 0, 0, 0, 0, 0, 0, 2, 2, 2, 2, 2, 2, 2, 2, 2, 2, 2, 2, 2, 2, 2, 2, 3, 3, 3, 3, 3, 3, 3, 3, 3, 3, 3, 3, 3, 3, 3, 3, 3, 3, 3, 3, 3, 3, 3, 3, 3, 3, 3, 3, 3, 3, 3, 3, 3, 3, 3, 3, 3, 3, 3, 3, 3, 3, 3, 3, 3, 3, 3, 3, 2, 2, 2, 2, 2, 2, 2, 2, 2, 2, 2, 2, 2, 2, 2, 2, 3, 3, 3, 3, 3, 3, 3, 3, 3, 3, 3, 3, 3, 3, 3, 3, 3, 3, 3, 3, 3, 3, 3, 3, 3, 3, 3, 3, 3, 3, 3, 3, 3, 3, 3, 3, 3, 3, 3, 3, 3, 3, 3, 3, 3, 3, 3, 3, 3, 3, 3, 3, 3, 3, 3, 3, 3, 3, 3, 3, 3, 3, 3, 3, 2, 2, 2, 2, 2, 2, 2, 2, 2, 2, 2, 2, 2, 2, 2, 2, 3, 3, 3, 3, 3, 3, 3, 3, 3, 3, 3, 3, 3, 3, 3, 3, 3, 3, 3, 3, 3, 3, 3, 3, 3, 3, 3, 3, 3, 3, 3, 3, 2, 2, 2, 2, 2, 2, 2, 2, 2, 2, 2, 2, 2, 2, 2, 2, 3, 3, 3, 3, 3, 3, 3, 3, 3, 3, 3, 3, 3, 3, 3, 3, 3, 3, 3, 3, 3, 3, 3, 3, 3, 3, 3, 3, 3, 3, 3, 3, 0, 0, 0, 0, 0, 0, 2, 0, 1, 0, 1, 2, 0, 0, 0, 0, 2, 0, 0, 2, 1, 0, 0, 1, 3, 3, 3, 3, 3, 3, 3, 3, 3, 3, 3, 3, 3, 3, 3, 3, 3, 3, 3, 3, 3, 3, 3, 3, 0, 0, 0, 0, 0, 0, 0, 0, 0, 0, 0, 0, 0, 0, 0, 0, 0, 0, 0, 0, 0, 0, 0, 0, 0, 0, 0, 0, 0, 0, 0, 0, 0, 0, 0, 0, 0, 0, 0, 0, 0, 0, 0, 0, 0, 0, 0, 0, 0, 0, 0, 0, 0, 0, 0, 0, 0, 0, 0, 0, 0, 0, 0, 0, 3, 3, 3, 3, 3, 0, 0, 0, 0, 0, 0, 0, 0, 0, 0, 0, 0, 0, 0, 0, 0, 0, 0, 0, 0, 0, 0, 0, 0, 0, 0, 0, 0, 0, 0, 0, 0, 0, 0, 0, 0, 0, 0, 0, 0, 0, 0, 0, 0, 0, 0, 0, 0, 0, 0, 0, 0, 0, 0, 0, 0, 0, 0, 0, 0, 0, 0, 0, 0, 0, 0, 0, 0, 0, 0, 0, 0, 0, 0, 0, 0, 0, 0, 0, 0, 0, 2, 2, 2, 2, 2, 2, 2, 2, 2, 2, 2, 2, 2, 2, 2, 2])
_uv = me_cube.uv_layers.new(name='UVMap')
_uv.uv.foreach_set('vector', [0.8063, 0.7125, 0.875, 0.7125, 0.875, 0.75, 0.8063, 0.75, 0.4875, 0.9313, 0.625, 0.9313, 0.625, 1.0, 0.4875, 1.0, 0.4875, 0.2376, 0.625, 0.2376, 0.625, 0.25, 0.4875, 0.25, 0.25, 0.7125, 0.375, 0.7125, 0.375, 0.75, 0.25, 0.75, 0.4875, 0.7125, 0.625, 0.7125, 0.625, 0.75, 0.4875, 0.75, 0.4875, 0.375, 0.625, 0.375, 0.625, 0.5, 0.4875, 0.5, 0.375, 0.375, 0.4875, 0.375, 0.4875, 0.5, 0.375, 0.5, 0.375, 0.7125, 0.4875, 0.7125, 0.4875, 0.75, 0.375, 0.75, 0.4875, 0.7125, 0.4875, 0.7125, 0.4875, 0.7125, 0.4875, 0.7125, 0.375, 0.9313, 0.4875, 0.9313, 0.4875, 1.0, 0.375, 1.0, 0.375, 0.0, 0.4875, 0.0, 0.4875, 0.0375, 0.375, 0.0375, 0.375, 0.0375, 0.4875, 0.0375, 0.4875, 0.0375, 0.375, 0.0375, 0.4875, 0.6062, 0.625, 0.6062, 0.625, 0.7125, 0.4875, 0.7125, 0.25, 0.6062, 0.375, 0.6062, 0.375, 0.7125, 0.25, 0.7125, 0.4875, 0.0, 0.625, 0.0, 0.625, 0.0375, 0.4875, 0.0375, 0.8063, 0.6063, 0.875, 0.6062, 0.875, 0.7125, 0.8063, 0.7125, 0.375, 0.2376, 0.4875, 0.2376, 0.4875, 0.25, 0.375, 0.25, 0.375, 0.6062, 0.4875, 0.6062, 0.4875, 0.7125, 0.375, 0.7125, 0.375, 0.5, 0.4875, 0.5, 0.4875, 0.5, 0.375, 0.5, 0.375, 0.5124, 0.375, 0.5, 0.375, 0.5, 0.375, 0.5124, 0.125, 0.6062, 0.125, 0.7125, 0.125, 0.7125, 0.125, 0.6062, 0.4875, 0.5124, 0.4875, 0.5248, 0.4875, 0.5248, 0.4875, 0.5124, 0.4875, 0.7125, 0.375, 0.7125, 0.375, 0.7125, 0.4875, 0.7125, 0.4875, 0.25, 0.375, 0.25, 0.375, 0.25, 0.4875, 0.25, 0.8472, 0.7375, 0.8472, 0.75, 0.875, 0.75, 0.875, 0.7375, 0.8472, 0.7375, 0.875, 0.7375, 0.875, 0.75, 0.8472, 0.75, 0.875, 0.7375, 0.875, 0.75, 0.875, 0.75, 0.875, 0.7375, 0.6598, 0.75, 0.625, 0.75, 0.625, 0.75, 0.6598, 0.75, 0.8472, 0.7125, 0.875, 0.7125, 0.875, 0.7125, 0.8472, 0.7125, 0.625, 0.725, 0.625, 0.7125, 0.625, 0.7125, 0.625, 0.725, 0.6876, 0.7125, 0.7083, 0.7125, 0.7083, 0.7125, 0.6876, 0.7125, 0.7083, 0.7125, 0.7917, 0.7125, 0.7917, 0.7125, 0.7083, 0.7125, 0.8194, 0.75, 0.7917, 0.75, 0.7917, 0.75, 0.8194, 0.75, 0.7917, 0.75, 0.7083, 0.75, 0.7083, 0.75, 0.7917, 0.75, 0.6876, 0.7375, 0.7083, 0.7375, 0.7083, 0.75, 0.6876, 0.75, 0.7083, 0.7375, 0.7917, 0.7375, 0.7917, 0.75, 0.7083, 0.75, 0.6876, 0.7375, 0.6876, 0.75, 0.7083, 0.75, 0.7083, 0.7375, 0.0, 0.0, 0.0, 0.0, 0.0, 0.0, 0.0, 0.0, 0.0, 0.0, 0.0, 0.0, 0.0, 0.0, 0.0, 0.0, 0.0, 0.0, 0.0, 0.0, 0.0, 0.0, 0.0, 0.0, 0.0, 0.0, 0.0, 0.0, 0.0, 0.0, 0.0, 0.0, 0.0, 0.0, 0.0, 0.0, 0.0, 0.0, 0.0, 0.0, 0.0, 0.0, 0.0, 0.0, 0.0, 0.0, 0.0, 0.0, 0.0, 0.0, 0.0, 0.0, 0.0, 0.0, 0.0, 0.0, 0.0, 0.0, 0.0, 0.0, 0.0, 0.0, 0.0, 0.0, 0.0, 0.0, 0.0, 0.0, 0.0, 0.0, 0.0, 0.0, 0.0, 0.0, 0.0, 0.0, 0.0, 0.0, 0.0, 0.0, 0.0, 0.0, 0.0, 0.0, 0.0, 0.0, 0.0, 0.0, 0.0, 0.0, 0.0, 0.0, 0.0, 0.0, 0.0, 0.0, 0.0, 0.0, 0.0, 0.0, 0.0, 0.0, 0.0, 0.0, 0.0, 0.0, 0.0, 0.0, 0.0, 0.0, 0.0, 0.0, 0.0, 0.0, 0.0, 0.0, 0.0, 0.0, 0.0, 0.0, 0.0, 0.0, 0.0, 0.0, 0.0, 0.0, 0.0, 0.0, 0.0, 0.0, 0.0, 0.0, 0.0, 0.0, 0.0, 0.0, 0.0, 0.0, 0.0, 0.0, 0.0, 0.0, 0.0, 0.0, 0.0, 0.0, 0.0, 0.0, 0.0, 0.0, 0.0, 0.0, 0.0, 0.0, 0.0, 0.0, 0.0, 0.0, 0.0, 0.0, 0.0, 0.0, 0.0, 0.0, 0.0, 0.0, 0.0, 0.0, 0.0, 0.0, 0.0, 0.0, 0.0, 0.0, 0.0, 0.0, 0.0, 0.0, 0.0, 0.0, 0.0, 0.0, 0.0, 0.0, 0.0, 0.0, 0.0, 0.0, 0.0, 0.0, 0.0, 0.0, 0.0, 0.0, 0.0, 0.0, 0.0, 0.0, 0.0, 0.0, 0.0, 0.0, 0.0, 0.0, 0.0, 0.0, 0.0, 0.0, 0.0, 0.0, 0.0, 0.0, 0.0, 0.0, 0.0, 0.0, 0.0, 0.0, 0.0, 0.0, 0.0, 0.0, 0.0, 0.0, 0.7083, 0.725, 0.7917, 0.725, 0.7917, 0.7125, 0.7083, 0.7125, 0.375, 0.0, 0.625, 0.0, 0.625, 0.25, 0.375, 0.25, 0.375, 0.25, 0.625, 0.25, 0.625, 0.5, 0.375, 0.5, 0.375, 0.5, 0.625, 0.5, 0.625, 0.75, 0.375, 0.75, 0.375, 0.75, 0.625, 0.75, 0.625, 1.0, 0.375, 1.0, 0.125, 0.5, 0.375, 0.5, 0.375, 0.75, 0.125, 0.75, 0.625, 0.5, 0.875, 0.5, 0.875, 0.75, 0.625, 0.75, 0.4875, 0.2252, 0.4875, 0.2376, 0.4875, 0.2376, 0.4875, 0.2252, 0.125, 0.5372, 0.125, 0.6062, 0.125, 0.6062, 0.125, 0.5372, 0.375, 0.7125, 0.375, 0.6062, 0.375, 0.6062, 0.375, 0.7125, 0.375, 0.5372, 0.4875, 0.5372, 0.4875, 0.6062, 0.375, 0.6062, 0.375, 0.0375, 0.4875, 0.0375, 0.4875, 0.1437, 0.375, 0.1437, 0.8062, 0.5372, 0.875, 0.5372, 0.875, 0.6062, 0.8063, 0.6063, 0.25, 0.5372, 0.375, 0.5372, 0.375, 0.6062, 0.25, 0.6062, 0.4875, 0.5372, 0.625, 0.5372, 0.625, 0.6062, 0.4875, 0.6062, 0.4875, 0.0375, 0.4875, 0.1437, 0.4875, 0.1437, 0.4875, 0.0375, 0.4875, 0.0375, 0.625, 0.0375, 0.625, 0.1437, 0.4875, 0.1437, 0.4875, 0.2376, 0.4875, 0.2252, 0.4875, 0.2252, 0.4875, 0.2376, 0.4875, 0.5248, 0.625, 0.5248, 0.625, 0.5372, 0.4875, 0.5372, 0.25, 0.5248, 0.375, 0.5248, 0.375, 0.5372, 0.25, 0.5372, 0.625, 0.3187, 0.625, 0.25, 0.625, 0.25, 0.625, 0.3187, 0.375, 0.5248, 0.4875, 0.5248, 0.4875, 0.5372, 0.375, 0.5372, 0.125, 0.5248, 0.125, 0.5372, 0.125, 0.5372, 0.125, 0.5248, 0.4875, 0.1437, 0.4875, 0.0375, 0.4875, 0.0375, 0.4875, 0.1437, 0.375, 0.6062, 0.375, 0.5372, 0.375, 0.5372, 0.375, 0.6062, 0.375, 0.1437, 0.4875, 0.1437, 0.4875, 0.2128, 0.375, 0.2128, 0.4875, 0.1437, 0.625, 0.1437, 0.625, 0.2128, 0.4875, 0.2128, 0.625, 0.5248, 0.75, 0.5248, 0.75, 0.5372, 0.625, 0.5372, 0.1937, 0.5248, 0.25, 0.5248, 0.25, 0.5372, 0.1937, 0.5372, 0.1937, 0.5372, 0.25, 0.5372, 0.25, 0.6062, 0.1937, 0.6063, 0.625, 0.5372, 0.75, 0.5372, 0.75, 0.6062, 0.625, 0.6062, 0.625, 0.6062, 0.75, 0.6062, 0.75, 0.7125, 0.625, 0.7125, 0.1937, 0.6063, 0.25, 0.6062, 0.25, 0.7125, 0.1937, 0.7125, 0.375, 0.75, 0.4875, 0.75, 0.4875, 0.875, 0.375, 0.875, 0.375, 0.3187, 0.4875, 0.3187, 0.4875, 0.375, 0.375, 0.375, 0.4875, 0.3187, 0.625, 0.3187, 0.625, 0.375, 0.4875, 0.375, 0.1937, 0.7125, 0.25, 0.7125, 0.25, 0.75, 0.1937, 0.75, 0.4875, 0.75, 0.625, 0.75, 0.625, 0.875, 0.4875, 0.875, 0.625, 0.7125, 0.75, 0.7125, 0.75, 0.75, 0.625, 0.75, 0.75, 0.5124, 0.75, 0.5, 0.75, 0.5, 0.75, 0.5124, 0.625, 0.2252, 0.625, 0.2128, 0.625, 0.2128, 0.625, 0.2252, 0.8063, 0.5372, 0.8062, 0.5372, 0.8062, 0.5372, 0.8063, 0.5372, 0.625, 0.25, 0.625, 0.2376, 0.625, 0.2376, 0.625, 0.25, 0.625, 0.2376, 0.625, 0.2252, 0.625, 0.2252, 0.625, 0.2376, 0.75, 0.5372, 0.75, 0.5248, 0.75, 0.5248, 0.75, 0.5372, 0.75, 0.5248, 0.75, 0.5248, 0.75, 0.5248, 0.75, 0.5248, 0.1937, 0.5, 0.25, 0.5, 0.25, 0.5124, 0.1937, 0.5124, 0.1937, 0.5124, 0.25, 0.5124, 0.25, 0.5248, 0.1937, 0.5248, 0.625, 0.5, 0.75, 0.5, 0.75, 0.5124, 0.625, 0.5124, 0.625, 0.5124, 0.75, 0.5124, 0.75, 0.5248, 0.625, 0.5248, 0.125, 0.5, 0.125, 0.5124, 0.125, 0.5124, 0.125, 0.5, 0.125, 0.5124, 0.125, 0.5248, 0.125, 0.5248, 0.125, 0.5124, 0.375, 0.5, 0.4875, 0.5, 0.4875, 0.5124, 0.375, 0.5124, 0.375, 0.5124, 0.4875, 0.5124, 0.4875, 0.5248, 0.375, 0.5248, 0.25, 0.5, 0.375, 0.5, 0.375, 0.5124, 0.25, 0.5124, 0.25, 0.5124, 0.375, 0.5124, 0.375, 0.5248, 0.25, 0.5248, 0.4875, 0.5, 0.625, 0.5, 0.625, 0.5124, 0.4875, 0.5124, 0.4875, 0.5124, 0.625, 0.5124, 0.625, 0.5248, 0.4875, 0.5248, 0.4875, 0.5372, 0.4875, 0.5248, 0.4875, 0.5248, 0.4875, 0.5372, 0.4875, 0.0375, 0.4875, 0.0375, 0.4875, 0.0375, 0.4875, 0.0375, 0.4875, 0.2252, 0.4875, 0.2128, 0.4875, 0.2128, 0.4875, 0.2252, 0.4875, 0.25, 0.4875, 0.25, 0.4875, 0.25, 0.4875, 0.25, 0.375, 0.5372, 0.375, 0.5248, 0.375, 0.5248, 0.375, 0.5372, 0.375, 0.5248, 0.375, 0.5124, 0.375, 0.5124, 0.375, 0.5248, 0.375, 0.2128, 0.4875, 0.2128, 0.4875, 0.2252, 0.375, 0.2252, 0.375, 0.2252, 0.4875, 0.2252, 0.4875, 0.2376, 0.375, 0.2376, 0.4875, 0.2128, 0.625, 0.2128, 0.625, 0.2252, 0.4875, 0.2252, 0.4875, 0.2252, 0.625, 0.2252, 0.625, 0.2376, 0.4875, 0.2376, 0.75, 0.5124, 0.75, 0.5124, 0.75, 0.5124, 0.75, 0.5124, 0.75, 0.5124, 0.75, 0.5124, 0.75, 0.5124, 0.75, 0.5124, 0.75, 0.5124, 0.75, 0.5248, 0.75, 0.5248, 0.75, 0.5124, 0.75, 0.5248, 0.75, 0.5124, 0.75, 0.5124, 0.75, 0.5248, 0.75, 0.5248, 0.75, 0.5124, 0.75, 0.5124, 0.75, 0.5248, 0.75, 0.5124, 0.75, 0.5248, 0.75, 0.5248, 0.75, 0.5124, 0.75, 0.5248, 0.75, 0.5248, 0.75, 0.5248, 0.75, 0.5248, 0.75, 0.5248, 0.75, 0.5124, 0.75, 0.5124, 0.75, 0.5248, 0.125, 0.5124, 0.1937, 0.5124, 0.1937, 0.5248, 0.125, 0.5248, 0.125, 0.5, 0.1937, 0.5, 0.1937, 0.5124, 0.125, 0.5124, 0.875, 0.5372, 0.8062, 0.5372, 0.8063, 0.5372, 0.875, 0.5372, 0.125, 0.7125, 0.1937, 0.7125, 0.1937, 0.75, 0.125, 0.75, 0.4875, 0.25, 0.625, 0.25, 0.625, 0.3187, 0.4875, 0.3187, 0.375, 0.25, 0.4875, 0.25, 0.4875, 0.3187, 0.375, 0.3187, 0.125, 0.6062, 0.1937, 0.6063, 0.1937, 0.7125, 0.125, 0.7125, 0.125, 0.5372, 0.1937, 0.5372, 0.1937, 0.6063, 0.125, 0.6062, 0.125, 0.5248, 0.1937, 0.5248, 0.1937, 0.5372, 0.125, 0.5372, 0.625, 0.375, 0.625, 0.3187, 0.625, 0.3187, 0.625, 0.375, 0.75, 0.5372, 0.8062, 0.5372, 0.8063, 0.6063, 0.75, 0.6062, 0.75, 0.6062, 0.8063, 0.6063, 0.8063, 0.7125, 0.75, 0.7125, 0.375, 0.875, 0.4875, 0.875, 0.4875, 0.9313, 0.375, 0.9313, 0.4875, 0.875, 0.625, 0.875, 0.625, 0.9313, 0.4875, 0.9313, 0.75, 0.7125, 0.8063, 0.7125, 0.8063, 0.75, 0.75, 0.75, 0.75, 0.5372, 0.75, 0.5372, 0.75, 0.5372, 0.75, 0.5372, 0.75, 0.5372, 0.75, 0.5372, 0.75, 0.5372, 0.75, 0.5372, 0.75, 0.5372, 0.8063, 0.5372, 0.8063, 0.5372, 0.75, 0.5372, 0.8062, 0.5372, 0.75, 0.5372, 0.75, 0.5372, 0.8062, 0.5372, 0.8062, 0.5372, 0.75, 0.5372, 0.75, 0.5372, 0.8063, 0.5372, 0.8062, 0.5372, 0.75, 0.5372, 0.75, 0.5372, 0.8062, 0.5372, 0.8063, 0.5372, 0.8062, 0.5372, 0.8062, 0.5372, 0.8063, 0.5372, 0.75, 0.5372, 0.8063, 0.5372, 0.8063, 0.5372, 0.75, 0.5372, 0.5417, 0.0, 0.625, 0.0, 0.625, 0.25, 0.5417, 0.25, 0.5417, 0.4333, 0.625, 0.4333, 0.625, 0.5, 0.5417, 0.5, 0.5417, 0.5, 0.625, 0.5, 0.625, 0.75, 0.5417, 0.75, 0.5417, 0.9, 0.625, 0.9, 0.625, 1.0, 0.5417, 1.0, 0.3083, 0.5, 0.375, 0.5, 0.375, 0.75, 0.3083, 0.75, 0.775, 0.5, 0.875, 0.5, 0.875, 0.75, 0.775, 0.75, 0.625, 0.5, 0.6917, 0.5, 0.6917, 0.75, 0.625, 0.75, 0.6917, 0.5, 0.775, 0.5, 0.775, 0.75, 0.6917, 0.75, 0.125, 0.5, 0.225, 0.5, 0.225, 0.75, 0.125, 0.75, 0.225, 0.5, 0.3083, 0.5, 0.3083, 0.75, 0.225, 0.75, 0.5417, 0.75, 0.625, 0.75, 0.625, 0.8167, 0.5417, 0.8167, 0.5417, 0.8167, 0.625, 0.8167, 0.625, 0.9, 0.5417, 0.9, 0.5417, 0.25, 0.625, 0.25, 0.625, 0.35, 0.5417, 0.35, 0.4583, 0.4333, 0.375, 0.4333, 0.375, 0.4333, 0.4583, 0.4333, 0.5417, 0.35, 0.625, 0.35, 0.625, 0.4333, 0.5417, 0.4333, 0.775, 0.5, 0.6917, 0.5, 0.6917, 0.5, 0.775, 0.5, 0.5417, 0.35, 0.625, 0.35, 0.625, 0.35, 0.5417, 0.35, 0.3083, 0.5, 0.225, 0.5, 0.225, 0.5, 0.3083, 0.5, 0.0, 0.0, 0.0, 0.0, 0.0, 0.0, 0.0, 0.0, 0.0, 0.0, 0.0, 0.0, 0.0, 0.0, 0.0, 0.0, 0.0, 0.0, 0.0, 0.0, 0.0, 0.0, 0.0, 0.0, 0.0, 0.0, 0.0, 0.0, 0.0, 0.0, 0.0, 0.0, 0.0, 0.0, 0.0, 0.0, 0.0, 0.0, 0.0, 0.0, 0.0, 0.0, 0.0, 0.0, 0.0, 0.0, 0.0, 0.0, 0.0, 0.0, 0.0, 0.0, 0.0, 0.0, 0.0, 0.0, 0.0, 0.0, 0.0, 0.0, 0.0, 0.0, 0.0, 0.0, 0.0, 0.0, 0.0, 0.0, 0.0, 0.0, 0.0, 0.0, 0.0, 0.0, 0.0, 0.0, 0.0, 0.0, 0.0, 0.0, 0.0, 0.0, 0.0, 0.0, 0.0, 0.0, 0.0, 0.0, 0.0, 0.0, 0.0, 0.0, 0.0, 0.0, 0.0, 0.0, 0.0, 0.0, 0.0, 0.0, 0.0, 0.0, 0.0, 0.0, 0.0, 0.0, 0.0, 0.0, 0.0, 0.0, 0.0, 0.0, 0.0, 0.0, 0.0, 0.0, 0.0, 0.0, 0.0, 0.0, 0.0, 0.0, 0.0, 0.0, 0.0, 0.0, 0.0, 0.0, 0.0, 0.0, 0.0, 0.0, 0.0, 0.0, 0.0, 0.0, 0.0, 0.0, 0.0, 0.0, 0.0, 0.0, 0.0, 0.0, 0.0, 0.0, 0.0, 0.0, 0.0, 0.0, 0.0, 0.0, 0.0, 0.0, 0.0, 0.0, 0.0, 0.0, 0.0, 0.0, 0.0, 0.0, 0.0, 0.0, 0.0, 0.0, 0.0, 0.0, 0.0, 0.0, 0.0, 0.0, 0.0, 0.0, 0.0, 0.0, 0.0, 0.0, 0.0, 0.0, 0.0, 0.0, 0.0, 0.0, 0.0, 0.0, 0.0, 0.0, 0.0, 0.0, 0.0, 0.0, 0.0, 0.0, 0.0, 0.0, 0.0, 0.0, 0.0, 0.0, 0.0, 0.0, 0.0, 0.0, 0.0, 0.0, 0.0, 0.0, 0.0, 0.0, 0.0, 0.0, 0.0, 0.0, 0.0, 0.0, 0.0, 0.0, 0.0, 0.0, 0.0, 0.0, 0.0, 0.0, 0.0, 0.0, 0.0, 0.0, 0.0, 0.0, 0.0, 0.0, 0.0, 0.0, 0.0, 0.0, 0.0, 0.0, 0.0, 0.0, 0.0, 0.0, 0.0, 0.0, 0.0, 0.0, 0.0, 0.0, 0.0, 0.0, 0.0, 0.0, 0.0, 0.0, 0.0, 0.0, 0.0, 0.0, 0.0, 0.0, 0.0, 0.0, 0.0, 0.0, 0.0, 0.0, 0.0, 0.0, 0.0, 0.0, 0.0, 0.0, 0.0, 0.0, 0.0, 0.0, 0.0, 0.0, 0.0, 0.0, 0.0, 0.0, 0.0, 0.0, 0.0, 0.0, 0.0, 0.0, 0.0, 0.0, 0.0, 0.0, 0.0, 0.0, 0.0, 0.0, 0.0, 0.0, 0.0, 0.0, 0.0, 0.0, 0.0, 0.0, 0.0, 0.0, 0.0, 0.0, 0.0, 0.0, 0.0, 0.0, 0.0, 0.0, 0.0, 0.0, 0.0, 0.0, 0.0, 0.0, 0.0, 0.0, 0.0, 0.0, 0.0, 0.0, 0.0, 0.0, 0.0, 0.0, 0.0, 0.0, 0.0, 0.0, 0.0, 0.0, 0.0, 0.0, 0.0, 0.0, 0.0, 0.0, 0.0, 0.0, 0.0, 0.0, 0.0, 0.0, 0.0, 0.0, 0.0, 0.0, 0.0, 0.0, 0.0, 0.0, 0.0, 0.0, 0.0, 0.0, 0.0, 0.0, 0.0, 0.0, 0.0, 0.0, 0.0, 0.0, 0.0, 0.0, 0.0, 0.0, 0.0, 0.0, 0.0, 0.0, 0.0, 0.0, 0.0, 0.0, 0.0, 0.0, 0.0, 0.0, 0.0, 0.0, 0.0, 0.0, 0.0, 0.0, 0.0, 0.0, 0.0, 0.0, 0.0, 0.0, 0.0, 0.0, 0.0, 0.0, 0.0, 0.0, 0.0, 0.0, 0.0, 0.0, 0.0, 0.0, 0.0, 0.0, 0.0, 0.0, 0.0, 0.0, 0.0, 0.0, 0.0, 0.0, 0.0, 0.0, 0.0, 0.0, 0.0, 0.0, 0.0, 0.0, 0.0, 0.0, 0.0, 0.0, 0.0, 0.0, 0.0, 0.0, 0.0, 0.0, 0.0, 0.0, 0.0, 0.0, 0.0, 0.0, 0.0, 0.0, 0.0, 0.0, 0.0, 0.0, 0.0, 0.0, 0.0, 0.0, 0.0, 0.0, 0.0, 0.0, 0.0, 0.0, 0.0, 0.0, 0.0, 0.0, 0.0, 0.0, 0.0, 0.0, 0.0, 0.0, 0.0, 0.0, 0.0, 0.0, 0.0, 0.0, 0.0, 0.0, 0.0, 0.0, 0.0, 0.0, 0.0, 0.0, 0.0, 0.0, 0.0, 0.0, 0.0, 0.0, 0.0, 0.0, 0.0, 0.0, 0.0, 0.0, 0.0, 0.0, 0.0, 0.0, 0.0, 0.0, 0.0, 0.0, 0.0, 0.0, 0.0, 0.0, 0.0, 0.0, 0.0, 0.0, 0.0, 0.0, 0.0, 0.0, 0.0, 0.0, 0.0, 0.0, 0.0, 0.0, 0.0, 0.0, 0.0, 0.0, 0.0, 0.0, 0.0, 0.0, 0.0, 0.0, 0.0, 0.0, 0.0, 0.0, 0.0, 0.0, 0.0, 0.0, 0.0, 0.0, 0.0, 0.0, 0.0, 0.0, 0.0, 0.0, 0.0, 0.0, 0.0, 0.0, 0.0, 0.0, 0.0, 0.0, 0.0, 0.0, 0.0, 0.0, 0.0, 0.0, 0.0, 0.0, 0.0, 0.0, 0.0, 0.0, 0.0, 0.0, 0.0, 0.0, 0.0, 0.0, 0.0, 0.0, 0.0, 0.0, 0.0, 0.0, 0.0, 0.0, 0.0, 0.0, 0.0, 0.0, 0.0, 0.0, 0.0, 0.0, 0.0, 0.0, 0.0, 0.0, 0.0, 0.0, 0.0, 0.0, 0.0, 0.0, 0.0, 0.0, 0.0, 0.0, 0.0, 0.0, 0.0, 0.0, 0.0, 0.0, 0.0, 0.0, 0.0, 0.0, 0.0, 0.0, 0.0, 0.0, 0.0, 0.0, 0.0, 0.0, 0.0, 0.0, 0.0, 0.0, 0.0, 0.0, 0.0, 0.0, 0.0, 0.0, 0.0, 0.0, 0.0, 0.0, 0.0, 0.0, 0.0, 0.0, 0.0, 0.0, 0.0, 0.0, 0.0, 0.0, 0.0, 0.0, 0.0, 0.0, 0.0, 0.0, 0.0, 0.0, 0.0, 0.0, 0.0, 0.0, 0.0, 0.0, 0.0, 0.0, 0.0, 0.0, 0.0, 0.0, 0.0, 0.0, 0.0, 0.0, 0.0, 0.0, 0.0, 0.0, 0.0, 0.0, 0.0, 0.0, 0.0, 0.0, 0.0, 0.0, 0.0, 0.0, 0.0, 0.0, 0.0, 0.0, 0.0, 0.0, 0.0, 0.0, 0.0, 0.0, 0.0, 0.0, 0.0, 0.0, 0.0, 0.0, 0.0, 0.0, 0.0, 0.0, 0.0, 0.0, 0.0, 0.0, 0.0, 0.0, 0.0, 0.0, 0.0, 0.0, 0.0, 0.0, 0.0, 0.0, 0.0, 0.0, 0.0, 0.0, 0.0, 0.0, 0.0, 0.0, 0.0, 0.0, 0.0, 0.0, 0.0, 0.0, 0.0, 0.0, 0.0, 0.0, 0.0, 0.0, 0.0, 0.0, 0.0, 0.0, 0.0, 0.0, 0.0, 0.0, 0.0, 0.0, 0.0, 0.0, 0.0, 0.0, 0.0, 0.0, 0.0, 0.0, 0.0, 0.0, 0.0, 0.0, 0.0, 0.0, 0.0, 0.0, 0.0, 0.0, 0.0, 0.0, 0.0, 0.0, 0.0, 0.0, 0.0, 0.0, 0.0, 0.0, 0.0, 0.0, 0.0, 0.0, 0.0, 0.0, 0.0, 0.0, 0.0, 0.0, 0.0, 0.0, 0.0, 0.0, 0.0, 0.0, 0.0, 0.0, 0.0, 0.0, 0.0, 0.0, 0.0, 0.0, 0.0, 0.0, 0.0, 0.0, 0.0, 0.0, 0.0, 0.0, 0.0, 0.0, 0.0, 0.0, 0.0, 0.0, 0.0, 0.0, 0.0, 0.0, 0.0, 0.0, 0.0, 0.0, 0.0, 0.0, 0.0, 0.0, 0.0, 0.0, 0.0, 0.0, 0.0, 0.0, 0.0, 0.0, 0.0, 0.0, 0.0, 0.0, 0.0, 0.0, 0.0, 0.0, 0.0, 0.0, 0.0, 0.0, 0.0, 0.0, 0.0, 0.0, 0.0, 0.0, 0.0, 0.0, 0.0, 0.0, 0.0, 0.0, 0.0, 0.0, 0.0, 0.0, 0.0, 0.0, 0.0, 0.0, 0.0, 0.0, 0.0, 0.0, 0.0, 0.0, 0.0, 0.0, 0.0, 0.0, 0.0, 0.0, 0.0, 0.0, 0.0, 0.0, 0.0, 0.0, 0.0, 0.0, 0.0, 0.0, 0.0, 0.0, 0.0, 0.0, 0.0, 0.0, 0.0, 0.0, 0.0, 0.0, 0.0, 0.0, 0.0, 0.0, 0.0, 0.0, 0.0, 0.0, 0.0, 0.0, 0.0, 0.0, 0.0, 0.0, 0.0, 0.0, 0.0, 0.0, 0.0, 0.0, 0.0, 0.0, 0.0, 0.0, 0.0, 0.0, 0.0, 0.0, 0.0, 0.0, 0.0, 0.0, 0.0, 0.0, 0.0, 0.0, 0.0, 0.0, 0.0, 0.0, 0.0, 0.0, 0.0, 0.0, 0.0, 0.0, 0.0, 0.0, 0.0, 0.0, 0.0, 0.0, 0.0, 0.0, 0.0, 0.0, 0.0, 0.0, 0.0, 0.0, 0.0, 0.0, 0.0, 0.0, 0.0, 0.0, 0.0, 0.0, 0.0, 0.0, 0.0, 0.0, 0.0, 0.0, 0.0, 0.0, 0.0, 0.0, 0.0, 0.0, 0.0, 0.0, 0.0, 0.0, 0.0, 0.0, 0.0, 0.0, 0.0, 0.0, 0.0, 0.0, 0.0, 0.0, 0.0, 0.0, 0.0, 0.0, 0.0, 0.0, 0.0, 0.0, 0.0, 0.0, 0.0, 0.0, 0.0, 0.0, 0.0, 0.0, 0.0, 0.0, 0.0, 0.0, 0.0, 0.0, 0.0, 0.0, 0.0, 0.0, 0.0, 0.0, 0.0, 0.0, 0.0, 0.0, 0.0, 0.0, 0.0, 0.0, 0.0, 0.0, 0.0, 0.0, 0.0, 0.0, 0.0, 0.0, 0.0, 0.0, 0.0, 0.0, 0.0, 0.0, 0.0, 0.0, 0.0, 0.0, 0.0, 0.0, 0.0, 0.0, 0.0, 0.0, 0.0, 0.0, 0.0, 0.0, 0.0, 0.0, 0.0, 0.0, 0.0, 0.0, 0.0, 0.0, 0.0, 0.0, 0.0, 0.0, 0.0, 0.0, 0.0, 0.0, 0.0, 0.0, 0.0, 0.0, 0.0, 0.0, 0.0, 0.0, 0.0, 0.0, 0.0, 0.0, 0.0, 0.0, 0.0, 0.0, 0.0, 0.0, 0.0, 0.0, 0.0, 0.0, 0.0, 0.0, 0.0, 0.0, 0.0, 0.0, 0.0, 0.0, 0.0, 0.0, 0.0, 0.0, 0.0, 0.0, 0.0, 0.0, 0.0, 0.0, 0.0, 0.0, 0.0, 0.0, 0.0, 0.0, 0.0, 0.0, 0.0, 0.0, 0.0, 0.0, 0.0, 0.0, 0.0, 0.0, 0.0, 0.0, 0.0, 0.0, 0.0, 0.0, 0.0, 0.0, 0.0, 0.0, 0.0, 0.0, 0.0, 0.0, 0.0, 0.0, 0.0, 0.0, 0.0, 0.0, 0.0, 0.0, 0.0, 0.0, 0.0, 0.0, 0.0, 0.0, 0.0, 0.0, 0.0, 0.0, 0.0, 0.0, 0.0, 0.0, 0.0, 0.0, 0.0, 0.0, 0.0, 0.0, 0.0, 0.0, 0.0, 0.0, 0.0, 0.0, 0.0, 0.0, 0.0, 0.0, 0.0, 0.0, 0.0, 0.0, 0.0, 0.0, 0.0, 0.0, 0.0, 0.0, 0.0, 0.0, 0.0, 0.0, 0.0, 0.0, 0.0, 0.0, 0.0, 0.0, 0.0, 0.0, 0.0, 0.0, 0.0, 0.0, 0.0, 0.0, 0.0, 0.0, 0.0, 0.0, 0.0, 0.0, 0.0, 0.0, 0.0, 0.0, 0.0, 0.0, 0.0, 0.0, 0.0, 0.0, 0.0, 0.0, 0.0, 0.0, 0.0, 0.0, 0.0, 0.0, 0.0, 0.0, 0.0, 0.0, 0.0, 0.0, 0.0, 0.0, 0.0, 0.0, 0.0, 0.0, 0.0, 0.0, 0.0, 0.0, 0.0, 0.0, 0.0, 0.0, 0.0, 0.0, 0.0, 0.0, 0.0, 0.0, 0.0, 0.0, 0.0, 0.0, 0.0, 0.0, 0.0, 0.0, 0.0, 0.0, 0.0, 0.0, 0.0, 0.0, 0.0, 0.0, 0.0, 0.0, 0.0, 0.0, 0.0, 0.0, 0.0, 0.0, 0.0, 0.0, 0.0, 0.0, 0.0, 0.0, 0.0, 0.0, 0.0, 0.0, 0.0, 0.0, 0.0, 0.0, 0.0, 0.0, 0.0, 0.0, 0.0, 0.0, 0.0, 0.0, 0.0, 0.0, 0.0, 0.0, 0.0, 0.0, 0.0, 0.0, 0.0, 0.0, 0.0, 0.0, 0.0, 0.0, 0.0, 0.0, 0.0, 0.0, 0.0, 0.0, 0.0, 0.0, 0.0, 0.0, 0.0, 0.0, 0.0, 0.0, 0.0, 0.0, 0.0, 0.0, 0.0, 0.0, 0.0, 0.0, 0.0, 0.0, 0.0, 0.0, 0.0, 0.0, 0.0, 0.0, 0.0, 0.0, 0.0, 0.0, 0.0, 0.0, 0.0, 0.0, 0.0, 0.0, 0.0, 0.0, 0.0, 0.0, 0.0, 0.0, 0.0, 0.0, 0.0, 0.0, 0.0, 0.0, 0.0, 0.0, 0.0, 0.0, 0.0, 0.0, 0.0, 0.0, 0.0, 0.0, 0.0, 0.0, 0.0, 0.0, 0.0, 0.0, 0.0, 0.0, 0.0, 0.0, 0.0, 0.0, 0.0, 0.0, 0.0, 0.0, 0.0, 0.0, 0.0, 0.0, 0.0, 0.0, 0.0, 0.0, 0.0, 0.0, 0.0, 0.0, 0.0, 0.0, 0.0, 0.0, 0.0, 0.0, 0.0, 0.0, 0.0, 0.0, 0.0, 0.0, 0.0, 0.0, 0.0, 0.0, 0.0, 0.0, 0.0, 0.0, 0.0, 0.0, 0.0, 0.0, 0.0, 0.0, 0.0, 0.0, 0.0, 0.0, 0.0, 0.0, 0.0, 0.0, 0.0, 0.0, 0.0, 0.0, 0.0, 0.0, 0.0, 0.0, 0.0, 0.0, 0.0, 0.0, 0.0, 0.0, 0.0, 0.0, 0.0, 0.0, 0.0, 0.0, 0.0, 0.0, 0.0, 0.0, 0.0, 0.0, 0.0, 0.0, 0.0, 0.0, 0.0, 0.0, 0.0, 0.0, 0.0, 0.0, 0.0, 0.0, 0.0, 0.0, 0.0, 0.0, 0.0, 0.0, 0.0, 0.0, 0.0, 0.0, 0.0, 0.0, 0.0, 0.0, 0.0, 0.0, 0.0, 0.0, 0.0, 0.0, 0.0, 0.0, 0.0, 0.0, 0.0, 0.0, 0.0, 0.0, 0.0, 0.0, 0.0, 0.0, 0.0, 0.0, 0.0, 0.0, 0.0, 0.0, 0.0, 0.0, 0.0, 0.0, 0.0, 0.0, 0.0, 0.0, 0.0, 0.0, 0.0, 0.0, 0.0, 0.0, 0.0, 0.0, 0.0, 0.0, 0.0, 0.0, 0.0, 0.0, 0.0, 0.0, 0.0, 0.0, 0.0, 0.0, 0.0, 0.0, 0.0, 0.0, 0.0, 0.0, 0.0, 0.0, 0.0, 0.0, 0.0, 0.0, 0.0, 0.0, 0.0, 0.0, 0.0, 0.0, 0.0, 0.0, 0.0, 0.0, 0.0, 0.0, 0.0, 0.0, 0.0, 0.0, 0.0, 0.0, 0.0, 0.0, 0.0, 0.0, 0.0, 0.0, 0.0, 0.0, 0.0, 0.0, 0.0, 0.0, 0.0, 0.0, 0.0, 0.0, 0.0, 0.0, 0.0, 0.0, 0.0, 0.0, 0.0, 0.0, 0.0, 0.0, 0.0, 0.0, 0.0, 0.0, 0.0, 0.0, 0.0, 0.0, 0.0, 0.0, 0.0, 0.0, 0.0, 0.0, 0.0, 0.0, 0.0, 0.0, 0.0, 0.0, 0.0, 0.0, 0.0, 0.0, 0.0, 0.0, 0.0, 0.0, 0.0, 0.0, 0.0, 0.0, 0.0, 0.0, 0.0, 0.0, 0.0, 0.0, 0.0, 0.0, 0.0, 0.0, 0.0, 0.0, 0.0, 0.0, 0.0, 0.0, 0.0, 0.0, 0.0, 0.0, 0.0, 0.0, 0.0, 0.0, 0.0, 0.0, 0.0, 0.0, 0.0, 0.0, 0.0, 0.0, 0.0, 0.0, 0.0, 0.0, 0.0, 0.0, 0.0, 0.0, 0.0, 0.0, 0.0, 0.0, 0.0, 0.0, 0.0, 0.0, 0.0, 0.0, 0.0, 0.0, 0.0, 0.0, 0.0, 0.0, 0.0, 0.0, 0.0, 0.0, 0.0, 0.0, 0.0, 0.0, 0.0, 0.0, 0.0, 0.0, 0.0, 0.0, 0.0, 0.0, 0.0, 0.0, 0.0, 0.0, 0.0, 0.0, 0.0, 0.0, 0.0, 0.0, 0.0, 0.0, 0.0, 0.0, 0.0, 0.0, 0.0, 0.0, 0.0, 0.0, 0.0, 0.0, 0.0, 0.0, 0.0, 0.0, 0.0, 0.0, 0.0, 0.0, 0.0, 0.0, 0.0, 0.0, 0.0, 0.0, 0.0, 0.0, 0.0, 0.0, 0.0, 0.0, 0.0, 0.0, 0.0, 0.0, 0.0, 0.0, 0.0, 0.0, 0.0, 0.0, 0.0, 0.0, 0.0, 0.0, 0.0, 0.0, 0.0, 0.0, 0.0, 0.0, 0.0, 0.0, 0.0, 0.0, 0.0, 0.0, 0.0, 0.0, 0.0, 0.0, 0.0, 0.0, 0.0, 0.0, 0.0, 0.0, 0.0, 0.0, 0.0, 0.0, 0.0, 0.0, 0.0, 0.0, 0.0, 0.0, 0.0, 0.0, 0.0, 0.0, 0.0, 0.0, 0.0, 0.0, 0.0, 0.0, 0.0, 0.0, 0.0, 0.0, 0.0, 0.0, 0.0, 0.0, 0.0, 0.0, 0.0, 0.0, 0.0, 0.0, 0.0, 0.0, 0.0, 0.0, 0.0, 0.0, 0.0, 0.0, 0.0, 0.0, 0.0, 0.0, 0.0, 0.0, 0.0, 0.0, 0.0, 0.0, 0.0, 0.0, 0.0, 0.0, 0.0, 0.0, 0.0, 0.0, 0.0, 0.0, 0.0, 0.0, 0.0, 0.0, 0.0, 0.0, 0.0, 0.0, 0.0, 0.0, 0.0, 0.0, 0.0, 0.0, 0.0, 0.0, 0.0, 0.0, 0.0, 0.0, 0.0, 0.0, 0.0, 0.0, 0.0, 0.0, 0.0, 0.0, 0.0, 0.0, 0.0, 0.0, 0.0, 0.0, 0.0, 0.0, 0.0, 0.0, 0.0, 0.0, 0.0, 0.0, 0.0, 0.0, 0.375, 0.5248, 0.375, 0.5124, 0.375, 0.5124, 0.375, 0.5248, 0.375, 0.5372, 0.375, 0.5248, 0.375, 0.5248, 0.375, 0.5372, 0.4875, 0.5124, 0.4875, 0.5248, 0.4875, 0.5248, 0.4875, 0.5124, 0.4875, 0.5, 0.4875, 0.5124, 0.4875, 0.5124, 0.4875, 0.5, 0.375, 0.6062, 0.375, 0.5372, 0.375, 0.5372, 0.375, 0.6062, 0.4875, 0.5248, 0.4875, 0.5372, 0.4875, 0.5372, 0.4875, 0.5248, 0.4875, 0.5372, 0.4875, 0.6062, 0.4875, 0.6062, 0.4875, 0.5372, 0.375, 0.7125, 0.375, 0.6062, 0.375, 0.6062, 0.375, 0.7125, 0.4875, 0.7125, 0.375, 0.7125, 0.375, 0.7125, 0.4875, 0.7125, 0.375, 0.5124, 0.375, 0.5, 0.375, 0.5, 0.375, 0.5124, 0.375, 0.5, 0.4875, 0.5, 0.4875, 0.5, 0.375, 0.5, 0.4875, 0.6062, 0.4875, 0.7125, 0.4875, 0.7125, 0.4875, 0.6062, 0.4875, 0.2252, 0.4875, 0.2376, 0.4875, 0.2376, 0.4875, 0.2252, 0.4875, 0.2128, 0.4875, 0.2252, 0.4875, 0.2252, 0.4875, 0.2128, 0.125, 0.5124, 0.125, 0.5248, 0.125, 0.5248, 0.125, 0.5124, 0.125, 0.5, 0.125, 0.5124, 0.125, 0.5124, 0.125, 0.5, 0.4875, 0.1437, 0.4875, 0.2128, 0.4875, 0.2128, 0.4875, 0.1437, 0.125, 0.5248, 0.125, 0.5372, 0.125, 0.5372, 0.125, 0.5248, 0.125, 0.5372, 0.125, 0.6062, 0.125, 0.6062, 0.125, 0.5372, 0.4875, 0.0375, 0.4875, 0.1437, 0.4875, 0.1437, 0.4875, 0.0375, 0.4875, 0.25, 0.375, 0.25, 0.375, 0.25, 0.4875, 0.25, 0.4875, 0.2376, 0.4875, 0.25, 0.4875, 0.25, 0.4875, 0.2376, 0.125, 0.6062, 0.125, 0.7125, 0.125, 0.7125, 0.125, 0.6062, 0.375, 0.0375, 0.4875, 0.0375, 0.4875, 0.0375, 0.375, 0.0375, 0.4875, 0.6062, 0.4875, 0.7125, 0.4875, 0.7125, 0.4875, 0.6062, 0.4875, 0.2376, 0.4875, 0.25, 0.4875, 0.25, 0.4875, 0.2376, 0.4875, 0.0375, 0.4875, 0.1437, 0.4875, 0.1437, 0.4875, 0.0375, 0.4875, 0.5372, 0.4875, 0.6062, 0.4875, 0.6062, 0.4875, 0.5372, 0.4875, 0.5248, 0.4875, 0.5372, 0.4875, 0.5372, 0.4875, 0.5248, 0.4875, 0.1437, 0.4875, 0.2128, 0.4875, 0.2128, 0.4875, 0.1437, 0.4875, 0.5, 0.4875, 0.5124, 0.4875, 0.5124, 0.4875, 0.5, 0.4875, 0.5124, 0.4875, 0.5248, 0.4875, 0.5248, 0.4875, 0.5124, 0.4875, 0.2128, 0.4875, 0.2252, 0.4875, 0.2252, 0.4875, 0.2128, 0.4875, 0.2252, 0.4875, 0.2376, 0.4875, 0.2376, 0.4875, 0.2252, 0.4875, 0.5124, 0.4875, 0.5, 0.4875, 0.5, 0.4875, 0.5124, 0.4875, 0.25, 0.4875, 0.2376, 0.4875, 0.2376, 0.4875, 0.25, 0.4875, 0.2128, 0.4875, 0.2252, 0.4875, 0.2252, 0.4875, 0.2128, 0.4875, 0.6062, 0.4875, 0.5372, 0.4875, 0.5372, 0.4875, 0.6062, 0.4875, 0.5, 0.4875, 0.5124, 0.4875, 0.5124, 0.4875, 0.5, 0.4875, 0.2128, 0.4875, 0.1437, 0.4875, 0.1437, 0.4875, 0.2128, 0.4875, 0.2376, 0.4875, 0.25, 0.4875, 0.25, 0.4875, 0.2376, 0.4875, 0.5248, 0.4875, 0.5124, 0.4875, 0.5124, 0.4875, 0.5248, 0.4875, 0.6062, 0.4875, 0.7125, 0.4875, 0.7125, 0.4875, 0.6062, 0.4875, 0.5, 0.4875, 0.5, 0.4875, 0.5, 0.4875, 0.5, 0.4875, 0.7125, 0.4875, 0.6062, 0.4875, 0.6062, 0.4875, 0.7125, 0.4875, 0.5248, 0.4875, 0.5372, 0.4875, 0.5372, 0.4875, 0.5248, 0.4875, 0.1437, 0.4875, 0.2128, 0.4875, 0.2128, 0.4875, 0.1437, 0.4875, 0.5372, 0.4875, 0.6062, 0.4875, 0.6062, 0.4875, 0.5372, 0.625, 0.7375, 0.625, 0.75, 0.6598, 0.75, 0.6598, 0.7375, 0.6598, 0.7375, 0.6598, 0.75, 0.6876, 0.75, 0.6876, 0.7375, 0.625, 0.7375, 0.6598, 0.7375, 0.6598, 0.75, 0.625, 0.75, 0.8472, 0.7375, 0.8472, 0.75, 0.8472, 0.75, 0.8472, 0.7375, 0.625, 0.7125, 0.6598, 0.7125, 0.6598, 0.7125, 0.625, 0.7125, 0.6598, 0.7125, 0.6876, 0.7125, 0.6876, 0.7125, 0.6598, 0.7125, 0.7083, 0.75, 0.6876, 0.75, 0.6876, 0.75, 0.7083, 0.75, 0.6876, 0.75, 0.6598, 0.75, 0.6598, 0.75, 0.6876, 0.75, 0.875, 0.75, 0.8472, 0.75, 0.8472, 0.75, 0.875, 0.75, 0.8472, 0.75, 0.8194, 0.75, 0.8194, 0.75, 0.8472, 0.75, 0.7917, 0.7125, 0.8194, 0.7125, 0.8194, 0.7125, 0.7917, 0.7125, 0.8194, 0.7125, 0.8472, 0.7125, 0.8472, 0.7125, 0.8194, 0.7125, 0.7917, 0.7375, 0.8194, 0.7375, 0.8194, 0.75, 0.7917, 0.75, 0.6876, 0.7375, 0.6876, 0.75, 0.6876, 0.75, 0.6876, 0.7375, 0.7917, 0.7375, 0.7917, 0.75, 0.8194, 0.75, 0.8194, 0.7375, 0.8194, 0.7375, 0.8194, 0.75, 0.8472, 0.75, 0.8472, 0.7375, 0.6598, 0.7375, 0.6876, 0.7375, 0.6876, 0.75, 0.6598, 0.75, 0.8194, 0.7375, 0.8472, 0.7375, 0.8472, 0.75, 0.8194, 0.75, 0.6876, 0.75, 0.6598, 0.75, 0.6598, 0.75, 0.6876, 0.75, 0.6598, 0.7125, 0.6876, 0.7125, 0.6876, 0.7125, 0.6598, 0.7125, 0.8194, 0.7125, 0.8472, 0.7125, 0.8472, 0.7125, 0.8194, 0.7125, 0.6598, 0.725, 0.6598, 0.7125, 0.6598, 0.7125, 0.6598, 0.725, 0.8472, 0.75, 0.8194, 0.75, 0.8194, 0.75, 0.8472, 0.75, 0.8194, 0.725, 0.8194, 0.7125, 0.8194, 0.7125, 0.8194, 0.725, 0.8194, 0.75, 0.8194, 0.7375, 0.8194, 0.7375, 0.8194, 0.75, 0.8194, 0.7375, 0.8194, 0.725, 0.8194, 0.725, 0.8194, 0.7375, 0.6598, 0.75, 0.6598, 0.7375, 0.6598, 0.7375, 0.6598, 0.75, 0.6598, 0.7375, 0.6598, 0.725, 0.6598, 0.725, 0.6598, 0.7375, 0.8194, 0.7125, 0.8472, 0.7125, 0.8472, 0.725, 0.8194, 0.725, 0.8194, 0.725, 0.8472, 0.725, 0.8472, 0.7375, 0.8194, 0.7375, 0.6598, 0.7125, 0.6876, 0.7125, 0.6876, 0.725, 0.6598, 0.725, 0.6598, 0.725, 0.6876, 0.725, 0.6876, 0.7375, 0.6598, 0.7375, 0.8194, 0.7125, 0.8194, 0.725, 0.8472, 0.725, 0.8472, 0.7125, 0.6598, 0.7375, 0.6876, 0.7375, 0.6876, 0.7375, 0.6598, 0.7375, 0.7917, 0.7125, 0.7917, 0.725, 0.8194, 0.725, 0.8194, 0.7125, 0.7083, 0.7375, 0.7917, 0.7375, 0.7917, 0.7375, 0.7083, 0.7375, 0.6876, 0.7125, 0.6876, 0.725, 0.6876, 0.725, 0.6876, 0.7125, 0.6876, 0.725, 0.6876, 0.7375, 0.6876, 0.7375, 0.6876, 0.725, 0.7917, 0.7125, 0.8194, 0.7125, 0.8194, 0.725, 0.7917, 0.725, 0.7917, 0.725, 0.8194, 0.725, 0.8194, 0.7375, 0.7917, 0.7375, 0.8472, 0.7125, 0.8472, 0.725, 0.8472, 0.725, 0.8472, 0.7125, 0.8472, 0.725, 0.8472, 0.7375, 0.8472, 0.7375, 0.8472, 0.725, 0.625, 0.7125, 0.6598, 0.7125, 0.6598, 0.725, 0.625, 0.725, 0.625, 0.725, 0.6598, 0.725, 0.6598, 0.7375, 0.625, 0.7375, 0.6598, 0.7125, 0.6598, 0.725, 0.6876, 0.725, 0.6876, 0.7125, 0.8194, 0.725, 0.7917, 0.725, 0.7917, 0.725, 0.8194, 0.725, 0.625, 0.7125, 0.625, 0.725, 0.6598, 0.725, 0.6598, 0.7125, 0.625, 0.725, 0.625, 0.7375, 0.6598, 0.7375, 0.6598, 0.725, 0.7083, 0.75, 0.7917, 0.75, 0.7917, 0.7375, 0.7083, 0.7375, 0.6876, 0.7375, 0.7083, 0.7375, 0.7083, 0.7375, 0.6876, 0.7375, 0.6876, 0.7125, 0.6876, 0.725, 0.7083, 0.725, 0.7083, 0.7125, 0.6876, 0.725, 0.6598, 0.725, 0.6598, 0.725, 0.6876, 0.725, 0.7083, 0.7125, 0.7917, 0.7125, 0.7917, 0.725, 0.7083, 0.725, 0.7083, 0.725, 0.7917, 0.725, 0.7917, 0.7375, 0.7083, 0.7375, 0.6876, 0.7125, 0.7083, 0.7125, 0.7083, 0.725, 0.6876, 0.725, 0.6876, 0.725, 0.7083, 0.725, 0.7083, 0.7375, 0.6876, 0.7375, 0.625, 0.75, 0.625, 0.7375, 0.625, 0.7375, 0.625, 0.75, 0.625, 0.7375, 0.625, 0.725, 0.625, 0.725, 0.625, 0.7375, 0.875, 0.7125, 0.875, 0.725, 0.875, 0.725, 0.875, 0.7125, 0.875, 0.725, 0.875, 0.7375, 0.875, 0.7375, 0.875, 0.725, 0.8472, 0.7125, 0.875, 0.7125, 0.875, 0.725, 0.8472, 0.725, 0.8472, 0.725, 0.875, 0.725, 0.875, 0.7375, 0.8472, 0.7375, 0.8472, 0.7125, 0.8472, 0.725, 0.875, 0.725, 0.875, 0.7125, 0.8472, 0.725, 0.8472, 0.7375, 0.875, 0.7375, 0.875, 0.725, 0.8194, 0.725, 0.8194, 0.7375, 0.8472, 0.7375, 0.8472, 0.725, 0.7917, 0.725, 0.7917, 0.7375, 0.8194, 0.7375, 0.8194, 0.725, 0.6598, 0.725, 0.6598, 0.7375, 0.6876, 0.7375, 0.6876, 0.725, 0.7083, 0.7375, 0.7917, 0.7375, 0.7917, 0.725, 0.7083, 0.725, 0.6876, 0.725, 0.6876, 0.7375, 0.7083, 0.7375, 0.7083, 0.725, 0.6598, 0.725, 0.6598, 0.7375, 0.6598, 0.7375, 0.6598, 0.725, 0.7917, 0.7375, 0.8194, 0.7375, 0.8194, 0.7375, 0.7917, 0.7375, 0.7917, 0.725, 0.7083, 0.725, 0.7083, 0.725, 0.7917, 0.725, 0.8472, 0.7375, 0.8472, 0.725, 0.8472, 0.725, 0.8472, 0.7375, 0.8472, 0.725, 0.8194, 0.725, 0.8194, 0.725, 0.8472, 0.725, 0.7083, 0.725, 0.6876, 0.725, 0.6876, 0.725, 0.7083, 0.725, 0.8194, 0.7375, 0.8472, 0.7375, 0.8472, 0.7375, 0.8194, 0.7375, 0.3083, 0.5, 0.225, 0.5, 0.225, 0.5, 0.3083, 0.5, 0.6917, 0.5, 0.775, 0.5, 0.775, 0.5, 0.6917, 0.5, 0.5417, 0.35, 0.625, 0.35, 0.625, 0.35, 0.5417, 0.35, 0.5417, 0.35, 0.625, 0.35, 0.625, 0.35, 0.5417, 0.35, 0.775, 0.5, 0.6917, 0.5, 0.6917, 0.5, 0.775, 0.5, 0.3083, 0.5, 0.225, 0.5, 0.225, 0.5, 0.3083, 0.5, 0.4583, 0.4333, 0.375, 0.4333, 0.375, 0.4333, 0.4583, 0.4333, 0.4583, 0.4333, 0.375, 0.4333, 0.375, 0.4333, 0.4583, 0.4333, 0.3083, 0.5, 0.225, 0.5, 0.225, 0.5, 0.3083, 0.5, 0.775, 0.5, 0.6917, 0.5, 0.6917, 0.5, 0.775, 0.5, 0.225, 0.5, 0.3083, 0.5, 0.3083, 0.5, 0.225, 0.5, 0.225, 0.5, 0.225, 0.5, 0.225, 0.5, 0.225, 0.5, 0.775, 0.5, 0.775, 0.5, 0.775, 0.5, 0.775, 0.5, 0.625, 0.4333, 0.625, 0.4333, 0.625, 0.4333, 0.625, 0.4333, 0.775, 0.5, 0.6917, 0.5, 0.6917, 0.5, 0.775, 0.5, 0.375, 0.4333, 0.375, 0.4333, 0.375, 0.4333, 0.375, 0.4333, 0.625, 0.35, 0.625, 0.35, 0.625, 0.35, 0.625, 0.35, 0.775, 0.5, 0.775, 0.5, 0.775, 0.5, 0.775, 0.5, 0.775, 0.5, 0.775, 0.5, 0.775, 0.5, 0.775, 0.5, 0.625, 0.35, 0.625, 0.35, 0.625, 0.35, 0.625, 0.35, 0.225, 0.5, 0.225, 0.5, 0.225, 0.5, 0.225, 0.5, 0.225, 0.5, 0.225, 0.5, 0.225, 0.5, 0.225, 0.5, 0.375, 0.35, 0.375, 0.35, 0.375, 0.35, 0.375, 0.35, 0.225, 0.5, 0.225, 0.5, 0.225, 0.5, 0.225, 0.5, 0.625, 0.35, 0.625, 0.35, 0.625, 0.35, 0.625, 0.35, 0.375, 0.35, 0.375, 0.35, 0.375, 0.35, 0.375, 0.35, 0.225, 0.5, 0.225, 0.5, 0.225, 0.5, 0.225, 0.5, 0.775, 0.5, 0.775, 0.5, 0.775, 0.5, 0.775, 0.5, 0.775, 0.5, 0.775, 0.5, 0.775, 0.5, 0.775, 0.5, 0.225, 0.5, 0.225, 0.5, 0.225, 0.5, 0.225, 0.5, 0.375, 0.35, 0.375, 0.35, 0.375, 0.35, 0.375, 0.35, 0.775, 0.5, 0.775, 0.5, 0.775, 0.5, 0.775, 0.5, 0.625, 0.4333, 0.5417, 0.4333, 0.5417, 0.4333, 0.625, 0.4333, 0.5417, 0.4333, 0.4583, 0.4333, 0.4583, 0.4333, 0.5417, 0.4333, 0.625, 0.4333, 0.5417, 0.4333, 0.5417, 0.4333, 0.625, 0.4333, 0.5417, 0.4333, 0.4583, 0.4333, 0.4583, 0.4333, 0.5417, 0.4333, 0.375, 0.35, 0.4583, 0.35, 0.4583, 0.35, 0.375, 0.35, 0.4583, 0.35, 0.5417, 0.35, 0.5417, 0.35, 0.4583, 0.35, 0.375, 0.35, 0.4583, 0.35, 0.4583, 0.35, 0.375, 0.35, 0.4583, 0.35, 0.5417, 0.35, 0.5417, 0.35, 0.4583, 0.35, 0.375, 0.35, 0.4583, 0.35, 0.4583, 0.35, 0.375, 0.35, 0.4583, 0.35, 0.5417, 0.35, 0.5417, 0.35, 0.4583, 0.35, 0.375, 0.35, 0.4583, 0.35, 0.4583, 0.4333, 0.375, 0.4333, 0.5417, 0.4333, 0.4583, 0.4333, 0.4583, 0.4333, 0.5417, 0.4333, 0.625, 0.4333, 0.5417, 0.4333, 0.5417, 0.4333, 0.625, 0.4333, 0.5417, 0.4333, 0.4583, 0.4333, 0.4583, 0.4333, 0.5417, 0.4333, 0.375, 0.25, 0.4583, 0.25, 0.4583, 0.35, 0.375, 0.35, 0.4583, 0.25, 0.5417, 0.25, 0.5417, 0.35, 0.4583, 0.35, 0.375, 0.8167, 0.4583, 0.8167, 0.4583, 0.9, 0.375, 0.9, 0.4583, 0.8167, 0.5417, 0.8167, 0.5417, 0.9, 0.4583, 0.9, 0.375, 0.75, 0.4583, 0.75, 0.4583, 0.8167, 0.375, 0.8167, 0.4583, 0.75, 0.5417, 0.75, 0.5417, 0.8167, 0.4583, 0.8167, 0.375, 0.9, 0.4583, 0.9, 0.4583, 1.0, 0.375, 1.0, 0.4583, 0.9, 0.5417, 0.9, 0.5417, 1.0, 0.4583, 1.0, 0.375, 0.5, 0.4583, 0.5, 0.4583, 0.75, 0.375, 0.75, 0.4583, 0.5, 0.5417, 0.5, 0.5417, 0.75, 0.4583, 0.75, 0.375, 0.4333, 0.4583, 0.4333, 0.4583, 0.5, 0.375, 0.5, 0.4583, 0.4333, 0.5417, 0.4333, 0.5417, 0.5, 0.4583, 0.5, 0.375, 0.0, 0.4583, 0.0, 0.4583, 0.25, 0.375, 0.25, 0.4583, 0.0, 0.5417, 0.0, 0.5417, 0.25, 0.4583, 0.25, 0.4583, 0.35, 0.5417, 0.35, 0.5417, 0.4333, 0.4583, 0.4333, 0.4583, 0.35, 0.5417, 0.35, 0.5417, 0.35, 0.4583, 0.35, 0.5417, 0.35, 0.5417, 0.4333, 0.5417, 0.4333, 0.5417, 0.35, 0.4583, 0.4333, 0.4583, 0.35, 0.4583, 0.35, 0.4583, 0.4333, 0.625, 0.3187, 0.625, 0.25, 0.625, 0.25, 0.625, 0.3187, 0.75, 0.5124, 0.75, 0.5, 0.75, 0.5, 0.75, 0.5124, 0.625, 0.25, 0.625, 0.2376, 0.625, 0.2376, 0.625, 0.25, 0.75, 0.5372, 0.75, 0.5248, 0.75, 0.5248, 0.75, 0.5372, 0.625, 0.2376, 0.625, 0.2252, 0.625, 0.2252, 0.625, 0.2376, 0.8063, 0.5372, 0.75, 0.5372, 0.75, 0.5372, 0.8063, 0.5372, 0.625, 0.2252, 0.625, 0.2128, 0.625, 0.2128, 0.625, 0.2252, 0.875, 0.5372, 0.8063, 0.5372, 0.8063, 0.5372, 0.875, 0.5372, 0.625, 0.375, 0.625, 0.3187, 0.625, 0.3187, 0.625, 0.375, 0.75, 0.5248, 0.75, 0.5124, 0.75, 0.5124, 0.75, 0.5248, 0.625, 0.2376, 0.625, 0.2252, 0.625, 0.2252, 0.625, 0.2376, 0.8063, 0.5372, 0.75, 0.5372, 0.75, 0.5372, 0.8063, 0.5372, 0.625, 0.2252, 0.625, 0.2128, 0.625, 0.2128, 0.625, 0.2252, 0.875, 0.5372, 0.8063, 0.5372, 0.8063, 0.5372, 0.875, 0.5372, 0.625, 0.375, 0.625, 0.3187, 0.625, 0.3187, 0.625, 0.375, 0.75, 0.5248, 0.75, 0.5124, 0.75, 0.5124, 0.75, 0.5248, 0.8063, 0.5248, 0.875, 0.5248, 0.875, 0.5372, 0.8063, 0.5372, 0.8063, 0.5, 0.875, 0.5, 0.875, 0.5124, 0.8063, 0.5124, 0.8063, 0.5124, 0.875, 0.5124, 0.875, 0.5248, 0.8063, 0.5248, 0.75, 0.5124, 0.8063, 0.5124, 0.8063, 0.5248, 0.75, 0.5248, 0.75, 0.5, 0.8063, 0.5, 0.8063, 0.5124, 0.75, 0.5124, 0.75, 0.5248, 0.8063, 0.5248, 0.8063, 0.5372, 0.75, 0.5372, 0.75, 0.5372, 0.75, 0.5248, 0.75, 0.5248, 0.75, 0.5372, 0.625, 0.25, 0.625, 0.2376, 0.625, 0.2376, 0.625, 0.25, 0.75, 0.5124, 0.75, 0.5, 0.75, 0.5, 0.75, 0.5124, 0.625, 0.3187, 0.625, 0.25, 0.625, 0.25, 0.625, 0.3187])
me_cube.materials.append(mat_base_material)
me_cube.materials.append(mat_accent_material)
me_cube.materials.append(mat_mechanical_black)
me_cube.materials.append(mat_mechanical_silver)
me_cube.use_remesh_preserve_volume = False
me_cube.use_remesh_preserve_attributes = False
me_cube.use_mirror_vertex_groups = False
me_cube.use_paint_bone_selection = False
me_cube.use_paint_mask = True
me_cube.update()
arm_armature = bpy.data.armatures.new('Armature')  # bones are not reproduced

# ---- objects
ob_cube = bpy.data.objects.new('Cube', me_cube)
ob_camera = bpy.data.objects.new('Camera', cam_camera)
ob_armature = bpy.data.objects.new('Armature', arm_armature)
ob_sun = bpy.data.objects.new('Sun', light_sun)

# ---- transforms, parenting, visibility, modifiers, constraints
ob_cube.parent = ob_armature
ob_cube.matrix_parent_inverse = Matrix(((1.0, -0.0, 0.0, -0.001853), (-0.0, 1.0, -0.0, -0.05096), (0.0, -0.0, 1.0, 0.6207), (-0.0, 0.0, -0.0, 1.0)))
ob_cube.location = (0.0, 0.0, 0.0)
ob_cube.scale = (0.5268, 0.5268, 0.5268)
ob_cube.lock_rotations_4d = False
ob_cube.empty_display_type = 'ARROWS'
ob_cube.lineart.crease_threshold = 0.0
_vg = ob_cube.vertex_groups.new(name='Bone')
for _i, _w in zip([0, 1, 2, 3, 4, 5, 6, 7, 8, 9, 10, 11, 12, 13, 14, 15, 16, 17, 18, 19, 20, 21, 22, 23, 24, 25, 83, 84, 85, 86, 87, 88, 89, 90, 91, 92, 93, 94, 95, 96, 97, 98, 99, 100, 101, 102, 103, 104, 105, 106, 107, 108, 109, 110, 111, 112, 113, 114, 115, 116, 117, 118, 119, 120, 121, 122, 123, 124, 125, 126, 127, 128, 129, 130, 131, 132, 133, 134, 135, 136, 137, 138, 139, 140, 141, 142, 143, 144, 145, 146, 147, 148, 149, 150, 151, 152, 153, 154, 155, 156, 157, 158, 159, 160, 161, 162, 163, 164, 165, 166, 167, 168, 169, 170, 171, 172, 173, 174, 175, 176, 177, 178, 179, 180, 442, 443, 444, 445, 446, 447, 448, 449, 450, 451, 452, 453, 454, 455, 456, 457, 458, 459, 460, 461, 462, 463, 464, 465, 466, 467, 468, 469, 470, 471, 472, 473, 474, 475, 476, 477, 478, 479, 480, 481, 482, 483, 484, 485, 486, 487, 488, 489, 630, 631, 632, 633, 634, 635, 636, 637, 638, 639, 640, 641, 642, 643, 644, 645, 646, 647, 648, 649], [1.0, 1.0, 1.0, 1.0, 1.0, 1.0, 1.0, 1.0, 1.0, 1.0, 1.0, 1.0, 1.0, 1.0, 1.0, 1.0, 1.0, 1.0, 1.0, 1.0, 1.0, 1.0, 1.0, 1.0, 1.0, 1.0, 1.0, 1.0, 1.0, 1.0, 1.0, 1.0, 1.0, 1.0, 1.0, 1.0, 1.0, 1.0, 1.0, 1.0, 1.0, 1.0, 1.0, 1.0, 1.0, 1.0, 0.9902, 1.0, 1.0, 1.0, 1.0, 1.0, 1.0, 1.0, 1.0, 0.9797, 1.0, 1.0, 1.0, 1.0, 1.0, 1.0, 1.0, 1.0, 1.0, 1.0, 1.0, 1.0, 1.0, 1.0, 1.0, 1.0, 1.0, 1.0, 1.0, 1.0, 1.0, 1.0, 1.0, 1.0, 1.0, 1.0, 1.0, 1.0, 1.0, 1.0, 1.0, 1.0, 1.0, 1.0, 1.0, 1.0, 1.0, 1.0, 1.0, 1.0, 1.0, 1.0, 1.0, 1.0, 1.0, 1.0, 0.9929, 1.0, 1.0, 1.0, 1.0, 1.0, 1.0, 1.0, 1.0, 1.0, 1.0, 1.0, 1.0, 1.0, 1.0, 1.0, 1.0, 1.0, 1.0, 1.0, 1.0, 1.0, 1.0, 1.0, 1.0, 1.0, 1.0, 1.0, 1.0, 1.0, 1.0, 1.0, 1.0, 1.0, 1.0, 1.0, 1.0, 1.0, 1.0, 1.0, 1.0, 1.0, 1.0, 1.0, 1.0, 1.0, 1.0, 1.0, 1.0, 1.0, 1.0, 1.0, 1.0, 1.0, 1.0, 1.0, 1.0, 1.0, 1.0, 1.0, 1.0, 1.0, 1.0, 1.0, 1.0, 1.0, 1.0, 1.0, 1.0, 1.0, 1.0, 1.0, 1.0, 1.0, 1.0, 1.0, 1.0, 1.0, 1.0, 1.0, 1.0, 1.0, 1.0, 1.0, 1.0, 1.0, 1.0, 1.0, 1.0, 1.0]): _vg.add([_i], _w, 'REPLACE')
_vg = ob_cube.vertex_groups.new(name='Bone.001')
_vg.add([26, 27, 28, 29, 30, 31, 32, 33, 34, 35, 36, 37, 38, 39, 40, 41, 490, 491, 492, 493, 494, 495, 496, 497, 498, 499, 500, 501, 502, 503, 504, 505, 506, 507, 508, 509, 510, 511, 512, 513, 514, 515, 516, 517, 518, 519, 520, 521, 522, 523, 524, 525, 526, 527, 528, 529, 530, 531, 532, 533, 534, 535, 536, 537, 538, 539, 540, 541, 542, 543, 544, 545, 546, 547, 548, 549, 550, 551, 552, 553, 554, 555, 556, 557, 558, 559, 560, 561, 562, 563, 564, 565], 1.0, 'REPLACE')
_vg = ob_cube.vertex_groups.new(name='Bone.003')
for _i, _w in zip([181, 182, 183, 184, 185, 186, 187, 188, 189, 190, 191, 192, 193, 194, 195, 196, 197, 198, 199, 200, 566, 567, 568, 569, 570, 571, 572, 573, 574, 575, 576, 577, 578, 579, 580, 581, 582, 583, 584, 585, 586, 587, 588, 589, 590, 591, 592, 593, 594, 595, 596, 597, 598, 599, 600, 601, 602, 603, 604, 605, 606, 607, 608, 609, 610, 611, 612, 613, 614, 615, 616, 617, 618, 619, 620, 621, 622, 623, 624, 625, 626, 627, 628, 629], [1.0, 1.0, 1.0, 1.0, 1.0, 1.0, 1.0, 1.0, 1.0, 1.0, 1.0, 1.0, 1.0, 1.0, 1.0, 1.0, 1.0, 1.0, 1.0, 1.0, 1.0, 1.0, 1.0, 1.0, 1.0, 1.0, 1.0, 1.0, 1.0, 1.0, 1.0, 1.0, 1.0, 1.0, 1.0, 1.0, 1.0, 1.0, 1.0, 1.0, 1.0, 1.0, 1.0, 1.0, 1.0, 1.0, 1.0, 1.0, 1.0, 1.0, 1.0, 1.0, 1.0, 1.0, 1.0, 1.0, 1.0, 1.0, 1.0, 1.0, 1.0, 1.0, 1.0, 1.0, 1.0, 1.0, 1.0, 1.0, 1.0, 1.0, 1.0, 1.0, 1.0, 1.0, 1.0, 1.0, 1.0, 1.0, 1.0, 1.0, 1.0, 0.9883, 1.0, 1.0]): _vg.add([_i], _w, 'REPLACE')
_vg = ob_cube.vertex_groups.new(name='Bone.002')
_vg.add([42, 43, 44, 45, 46, 47, 48, 49, 50, 51, 52, 53, 54, 55, 56, 57, 58, 59, 60, 61, 62, 63, 64, 65, 66, 67, 68, 69, 70, 71, 72, 73, 74, 75, 76, 77, 78, 79, 80, 81, 82], 1.0, 'REPLACE')
_vg = ob_cube.vertex_groups.new(name='Bone.004')
_vg.add([201, 202, 203, 204, 205, 206, 207, 208, 209, 210, 211, 212, 213, 214, 215, 216, 217, 218, 219, 220, 221, 222, 223, 224, 225, 226, 227, 228, 229, 230, 231, 232, 233, 234, 235, 236, 237, 238, 239, 240, 241, 242, 243, 244, 245, 246, 247, 248, 249, 250, 251, 252, 253, 254, 255, 256, 257, 258, 259, 260, 261, 262, 263, 264, 265, 266, 267, 268, 269, 270, 271, 272, 273, 274, 275, 276, 277, 278, 279, 280, 281, 282, 283, 284, 285, 286, 287, 288, 289, 290, 291, 292, 293, 294, 295, 296, 297, 298, 299, 300, 301, 302, 303, 304, 305, 306, 307, 308, 309, 310, 311, 312, 313, 314, 315, 316, 317, 318, 319, 320, 321, 322, 323, 324, 325, 326, 327, 328, 329, 330, 331, 332, 333, 334, 335, 336, 337, 338, 339, 340, 341, 342, 343, 344, 345, 346, 347, 348, 349, 350, 351, 352, 353, 354, 355, 356, 357, 358, 359, 360, 361, 362, 363, 364, 365, 366, 367, 368, 369, 370, 371, 372, 373, 374, 375, 376, 377, 378, 379, 380, 381, 382, 383, 384, 385, 386, 387, 388, 389, 390, 391, 392, 393, 394, 395, 396, 397, 398, 399, 400, 401, 402, 403, 404, 405, 406, 407, 408, 409, 410, 411, 412, 413, 414, 415, 416, 417, 418, 419, 420, 421, 422, 423, 424, 425, 426, 427, 428, 429, 430, 431, 432, 433, 434, 435, 436, 437, 438, 439, 440, 441], 1.0, 'REPLACE')
_m = ob_cube.modifiers.new('Armature', 'ARMATURE')
_m.object = ob_armature
ob_camera.location = (2.948, -3.461, 0.8578)
ob_camera.rotation_euler = (1.508, -4.509e-07, 0.7051)
ob_camera.lock_rotations_4d = False
ob_camera.empty_display_type = 'ARROWS'
ob_camera.color = (0.0, 0.0, 0.0, 0.0)
ob_camera.display_type = 'WIRE'
ob_camera.lineart.crease_threshold = 0.0
ob_armature.location = (0.001853, 0.05096, -0.6207)
ob_armature.scale = (0.48, 0.48, 0.48)
ob_armature.show_in_front = True
ob_armature.lineart.crease_threshold = 0.0
ob_sun.location = (7.575, 1.956, 7.061)
ob_sun.rotation_euler = (-0.07362, 0.8979, -0.2133)
ob_sun.lineart.crease_threshold = 0.0

# ---- collection membership
col_collection.objects.link(ob_cube)
col_collection.objects.link(ob_camera)
col_collection.objects.link(ob_armature)
col_collection.objects.link(ob_sun)

# ---- scene / render settings (as saved in the file)
scene.camera = ob_camera
scene.frame_start = 1; scene.frame_end = 250; scene.frame_set(58)
scene.render.engine = 'BLENDER_EEVEE_NEXT'
scene.render.resolution_x = 1000
scene.render.resolution_y = 1000
scene.render.film_transparent = True
scene.cycles.use_denoising = False
scene.cycles.samples = 128
scene.cycles.sampling_pattern = 'TABULATED_SOBOL'
scene.cycles.use_adaptive_sampling = False
scene.cycles.use_light_tree = False
scene.view_settings.view_transform = 'Filmic'
bpy.context.view_layer.update()
